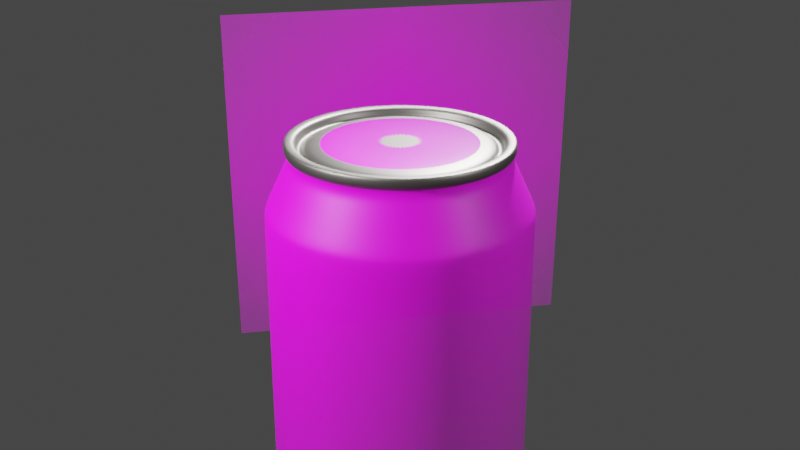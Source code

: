 # Source: coca-cola.blend  (saved by Blender 2.91.10; exported with 4.5.12 LTS)
import bpy
from mathutils import Matrix  # noqa: F401  (used for matrix-valued properties, if any)

bpy.ops.wm.read_factory_settings(use_empty=True)
scene = bpy.context.scene
scene.name = 'Scene'

# ---- collections
col_collection = bpy.data.collections.new('Collection'); scene.collection.children.link(col_collection)

# ---- images (referenced by path relative to the original .blend; pixels are not part of the script)
import os
ASSET_DIR = os.environ.get("B2B_ASSET_DIR", "")  # directory of the original .blend (textures are referenced by path, not embedded)
HERE = os.path.dirname(os.path.abspath(__file__))  # packed textures are extracted next to this script under _unpacked/

def load_image(name, relpath, width, height, colorspace="sRGB"):
    """Load a texture the original file referenced (path relative to the .blend, or extracted next to this script)."""
    p = next((c for c in (os.path.join(HERE, relpath), os.path.join(ASSET_DIR, relpath)) if relpath and os.path.exists(c)), "")
    if p:
        img = bpy.data.images.load(p, check_existing=True)
        img.name = name
    else:  # same state as the original file: an image datablock whose file is absent (Cycles renders it pink)
        img = bpy.data.images.new(name, width, height)
        img.source = "FILE"
        img.filepath = "//" + (relpath or name)
    img.colorspace_settings.name = colorspace
    return img
img_can_texture_jpg = load_image('can_texture.jpg', 'can_texture.jpg', 1024, 1024, 'sRGB')

# ---- materials (node trees are filled in below, after node groups)
mat_classiccokecan330ml = bpy.data.materials.new('classiccokecan330ml')
mat_classiccokecan330ml.surface_render_method = 'BLENDED'
mat_classiccokecan330ml.blend_method = 'BLEND'
mat_classiccokecan330ml.use_transparent_shadow = False
mat_material_001 = bpy.data.materials.new('Material.001')
mat_material_001.use_transparent_shadow = False
mat_material_002 = bpy.data.materials.new('Material.002')
mat_material_002.use_transparent_shadow = False
mat_can_texture = bpy.data.materials.new('can_texture')
mat_can_texture.surface_render_method = 'BLENDED'
mat_can_texture.blend_method = 'BLEND'
mat_can_texture.use_transparent_shadow = False

# ---- material node trees
mat_classiccokecan330ml.use_nodes = True; mat_classiccokecan330ml.node_tree.nodes.clear()
_N = mat_classiccokecan330ml.node_tree.nodes; _L = mat_classiccokecan330ml.node_tree.links
n0 = _N.new('ShaderNodeOutputMaterial'); n0.name = 'Material Output'; n0.location = (300, 300)
n1 = _N.new('ShaderNodeTexImage'); n1.name = 'Image Texture'; n1.location = (-200, 300)
n1.image = img_can_texture_jpg
n1.extension = 'CLIP'
n2 = _N.new('ShaderNodeBsdfPrincipled'); n2.name = 'Principled BSDF'; n2.location = (0, 300)
n2.distribution = 'GGX'
n2.subsurface_method = 'BURLEY'
n2.inputs[3].default_value = 1.45
n2.inputs[27].default_value = (0.0, 0.0, 0.0, 1.0)
n2.inputs[28].default_value = 1.0
_L.new(n1.outputs[0], n2.inputs[0])
_L.new(n1.outputs[1], n2.inputs[4])
_L.new(n2.outputs[0], n0.inputs[0])
n0.is_active_output = True
mat_material_001.use_nodes = True; mat_material_001.node_tree.nodes.clear()
_N = mat_material_001.node_tree.nodes; _L = mat_material_001.node_tree.links
n0 = _N.new('ShaderNodeBsdfPrincipled'); n0.name = 'Principled BSDF'; n0.location = (10, 300)
n0.distribution = 'GGX'
n0.subsurface_method = 'BURLEY'
n0.inputs[0].default_value = (0.4672, 0.02861, 0.02147, 1.0)
n0.inputs[1].default_value = 1.0
n0.inputs[2].default_value = 0.3022
n0.inputs[3].default_value = 1.45
n0.inputs[27].default_value = (0.0, 0.0, 0.0, 1.0)
n0.inputs[28].default_value = 1.0
n1 = _N.new('ShaderNodeOutputMaterial'); n1.name = 'Material Output'; n1.location = (300, 300)
_L.new(n0.outputs[0], n1.inputs[0])
n1.is_active_output = True
mat_material_002.use_nodes = True; mat_material_002.node_tree.nodes.clear()
_N = mat_material_002.node_tree.nodes; _L = mat_material_002.node_tree.links
n0 = _N.new('ShaderNodeBsdfPrincipled'); n0.name = 'Principled BSDF'; n0.location = (10, 300)
n0.distribution = 'GGX'
n0.subsurface_method = 'BURLEY'
n0.inputs[0].default_value = (0.1946, 0.1845, 0.1714, 1.0)
n0.inputs[1].default_value = 1.0
n0.inputs[3].default_value = 1.45
n0.inputs[27].default_value = (0.0, 0.0, 0.0, 1.0)
n0.inputs[28].default_value = 1.0
n1 = _N.new('ShaderNodeOutputMaterial'); n1.name = 'Material Output'; n1.location = (300, 300)
_L.new(n0.outputs[0], n1.inputs[0])
n1.is_active_output = True
mat_can_texture.use_nodes = True; mat_can_texture.node_tree.nodes.clear()
_N = mat_can_texture.node_tree.nodes; _L = mat_can_texture.node_tree.links
n0 = _N.new('ShaderNodeOutputMaterial'); n0.name = 'Material Output'; n0.location = (300, 300)
n1 = _N.new('ShaderNodeTexImage'); n1.name = 'Image Texture'; n1.location = (-200, 300)
n1.image = img_can_texture_jpg
n1.extension = 'CLIP'
n2 = _N.new('ShaderNodeBsdfPrincipled'); n2.name = 'Principled BSDF'; n2.location = (0, 300)
n2.distribution = 'GGX'
n2.subsurface_method = 'BURLEY'
n2.inputs[3].default_value = 1.45
n2.inputs[27].default_value = (0.0, 0.0, 0.0, 1.0)
n2.inputs[28].default_value = 1.0
_L.new(n1.outputs[0], n2.inputs[0])
_L.new(n1.outputs[1], n2.inputs[4])
_L.new(n2.outputs[0], n0.inputs[0])
n0.is_active_output = True

# ---- world
world_world = bpy.data.worlds.new('World'); scene.world = world_world
world_world.use_nodes = True; world_world.node_tree.nodes.clear()
_N = world_world.node_tree.nodes; _L = world_world.node_tree.links
n0 = _N.new('ShaderNodeOutputWorld'); n0.name = 'World Output'; n0.location = (300, 300)
n1 = _N.new('ShaderNodeBackground'); n1.name = 'Background'; n1.location = (10, 300)
n1.inputs[0].default_value = (0.05088, 0.05088, 0.05088, 1.0)
_L.new(n1.outputs[0], n0.inputs[0])
n0.is_active_output = True
world_world.color = (0.05088, 0.05088, 0.05088)
world_world.use_sun_shadow = False
world_world.sun_shadow_jitter_overblur = 0.0

# ---- cameras
cam_camera = bpy.data.cameras.new('Camera')
cam_camera.dof.use_dof = True
cam_camera_001 = bpy.data.cameras.new('Camera.001')
cam_camera_002 = bpy.data.cameras.new('Camera.002')
cam_camera_003 = bpy.data.cameras.new('Camera.003')

# ---- lights
light_point = bpy.data.lights.new('Point', 'POINT')
light_point.transmission_factor = 0.0
light_point.energy = 2000.0
light_point.shadow_soft_size = 0.25
light_point.shadow_maximum_resolution = 0.006
light_point.use_absolute_resolution = True
light_point_001 = bpy.data.lights.new('Point.001', 'POINT')
light_point_001.transmission_factor = 0.0
light_point_001.energy = 500.0
light_point_001.shadow_soft_size = 0.25
light_point_001.shadow_maximum_resolution = 0.006
light_point_001.use_absolute_resolution = True
light_point_002 = bpy.data.lights.new('Point.002', 'POINT')
light_point_002.transmission_factor = 0.0
light_point_002.energy = 5000.0
light_point_002.shadow_soft_size = 0.25
light_point_002.shadow_maximum_resolution = 0.006
light_point_002.use_absolute_resolution = True

# ---- meshes
me_classiccokecan330ml = bpy.data.meshes.new('classiccokecan330ml')
me_classiccokecan330ml.from_pydata([(-0.5, -0.5, 0.0), (0.5, -0.5, 0.0), (-0.5, 0.5, 0.0), (0.5, 0.5, 0.0)], [], [(0, 1, 3, 2)])
_uv = me_classiccokecan330ml.uv_layers.new(name='UVMap')
_uv.uv.foreach_set('vector', [0.0, 0.0, 1.0, 0.0, 1.0, 1.0, 0.0, 1.0])
me_classiccokecan330ml.materials.append(mat_classiccokecan330ml)
me_classiccokecan330ml.use_remesh_fix_poles = True
me_classiccokecan330ml.use_remesh_preserve_attributes = False
me_classiccokecan330ml.use_mirror_vertex_groups = False
me_classiccokecan330ml.update()
me_cylinder_001 = bpy.data.meshes.new('Cylinder.001')
me_cylinder_001.from_pydata([(0.0, 1.0, -1.0), (0.0, 1.0, 1.0), (0.1951, 0.9808, -1.0), (0.1951, 0.9808, 1.0), (0.3827, 0.9239, -1.0), (0.3827, 0.9239, 1.0), (0.5556, 0.8315, -1.0), (0.5556, 0.8315, 1.0), (0.7071, 0.7071, -1.0), (0.7071, 0.7071, 1.0), (0.8315, 0.5556, -1.0), (0.8315, 0.5556, 1.0), (0.9239, 0.3827, -1.0), (0.9239, 0.3827, 1.0), (0.9808, 0.1951, -1.0), (0.9808, 0.1951, 1.0), (1.0, 7.55e-08, -1.0), (1.0, 7.55e-08, 1.0), (0.9808, -0.1951, -1.0), (0.9808, -0.1951, 1.0), (0.9239, -0.3827, -1.0), (0.9239, -0.3827, 1.0), (0.8315, -0.5556, -1.0), (0.8315, -0.5556, 1.0), (0.7071, -0.7071, -1.0), (0.7071, -0.7071, 1.0), (0.5556, -0.8315, -1.0), (0.5556, -0.8315, 1.0), (0.3827, -0.9239, -1.0), (0.3827, -0.9239, 1.0), (0.1951, -0.9808, -1.0), (0.1951, -0.9808, 1.0), (-3.258e-07, -1.0, -1.0), (-3.258e-07, -1.0, 1.0), (-0.1951, -0.9808, -1.0), (-0.1951, -0.9808, 1.0), (-0.3827, -0.9239, -1.0), (-0.3827, -0.9239, 1.0), (-0.5556, -0.8315, -1.0), (-0.5556, -0.8315, 1.0), (-0.7071, -0.7071, -1.0), (-0.7071, -0.7071, 1.0), (-0.8315, -0.5556, -1.0), (-0.8315, -0.5556, 1.0), (-0.9239, -0.3827, -1.0), (-0.9239, -0.3827, 1.0), (-0.9808, -0.1951, -1.0), (-0.9808, -0.1951, 1.0), (-1.0, 9.656e-07, -1.0), (-1.0, 9.656e-07, 1.0), (-0.9808, 0.1951, -1.0), (-0.9808, 0.1951, 1.0), (-0.9239, 0.3827, -1.0), (-0.9239, 0.3827, 1.0), (-0.8315, 0.5556, -1.0), (-0.8315, 0.5556, 1.0), (-0.7071, 0.7071, -1.0), (-0.7071, 0.7071, 1.0), (-0.5556, 0.8315, -1.0), (-0.5556, 0.8315, 1.0), (-0.3827, 0.9239, -1.0), (-0.3827, 0.9239, 1.0), (-0.1951, 0.9808, -1.0), (-0.1951, 0.9808, 1.0), (-2.757e-08, 0.8252, 1.25), (0.161, 0.8094, 1.25), (0.3158, 0.7624, 1.25), (0.4585, 0.6861, 1.25), (0.5835, 0.5835, 1.25), (0.6861, 0.4585, 1.25), (0.7624, 0.3158, 1.25), (0.8094, 0.161, 1.25), (0.8252, 1.144e-07, 1.25), (0.8094, -0.161, 1.25), (0.7624, -0.3158, 1.25), (0.6861, -0.4585, 1.25), (0.5835, -0.5835, 1.25), (0.4585, -0.6861, 1.25), (0.3158, -0.7624, 1.25), (0.161, -0.8094, 1.25), (-2.965e-07, -0.8252, 1.25), (-0.161, -0.8094, 1.25), (-0.3158, -0.7624, 1.25), (-0.4585, -0.6861, 1.25), (-0.5835, -0.5835, 1.25), (-0.6861, -0.4585, 1.25), (-0.7624, -0.3158, 1.25), (-0.8094, -0.161, 1.25), (-0.8252, 8.489e-07, 1.25), (-0.8094, 0.161, 1.25), (-0.7624, 0.3158, 1.25), (-0.6861, 0.4585, 1.25), (-0.5835, 0.5835, 1.25), (-0.4585, 0.6861, 1.25), (-0.3158, 0.7624, 1.25), (-0.161, 0.8094, 1.25), (-2.721e-08, 0.8252, 1.295), (0.161, 0.8094, 1.295), (0.3158, 0.7624, 1.295), (0.4585, 0.6861, 1.295), (0.5835, 0.5835, 1.295), (0.6861, 0.4585, 1.295), (0.7624, 0.3158, 1.295), (0.8094, 0.161, 1.295), (0.8252, 1.144e-07, 1.295), (0.8094, -0.161, 1.295), (0.7624, -0.3158, 1.295), (0.6861, -0.4585, 1.295), (0.5835, -0.5835, 1.295), (0.4585, -0.6861, 1.295), (0.3158, -0.7624, 1.295), (0.161, -0.8094, 1.295), (-2.961e-07, -0.8252, 1.295), (-0.161, -0.8094, 1.295), (-0.3158, -0.7624, 1.295), (-0.4585, -0.6861, 1.295), (-0.5835, -0.5835, 1.295), (-0.6861, -0.4585, 1.295), (-0.7624, -0.3158, 1.295), (-0.8094, -0.161, 1.295), (-0.8252, 8.489e-07, 1.295), (-0.8094, 0.161, 1.295), (-0.7624, 0.3158, 1.295), (-0.6861, 0.4585, 1.295), (-0.5835, 0.5835, 1.295), (-0.4585, 0.6861, 1.295), (-0.3158, 0.7624, 1.295), (-0.161, 0.8094, 1.295), (-6.642e-08, 0.7563, 1.346), (0.1476, 0.7418, 1.346), (0.2894, 0.6988, 1.346), (0.4202, 0.6289, 1.346), (0.5348, 0.5348, 1.346), (0.6289, 0.4202, 1.346), (0.6988, 0.2894, 1.346), (0.7418, 0.1476, 1.346), (0.7563, 1.015e-07, 1.346), (0.7418, -0.1476, 1.346), (0.6988, -0.2894, 1.346), (0.6289, -0.4202, 1.346), (0.5348, -0.5348, 1.346), (0.4202, -0.6289, 1.346), (0.2894, -0.6988, 1.346), (0.1476, -0.7418, 1.346), (-2.85e-07, -0.7563, 1.346), (-0.1476, -0.7418, 1.346), (-0.2894, -0.6988, 1.346), (-0.4202, -0.6289, 1.346), (-0.5348, -0.5348, 1.346), (-0.6289, -0.4202, 1.346), (-0.6988, -0.2894, 1.346), (-0.7418, -0.1476, 1.346), (-0.7563, 7.847e-07, 1.346), (-0.7418, 0.1476, 1.346), (-0.6988, 0.2894, 1.346), (-0.6289, 0.4202, 1.346), (-0.5348, 0.5348, 1.346), (-0.4202, 0.6289, 1.346), (-0.2894, 0.6988, 1.346), (-0.1476, 0.7418, 1.346), (2.624e-08, 0.8251, -1.103), (0.161, 0.8093, -1.103), (0.3158, 0.7623, -1.103), (0.4584, 0.686, -1.103), (0.5834, 0.5834, -1.103), (0.686, 0.4584, -1.103), (0.7623, 0.3158, -1.103), (0.8093, 0.161, -1.103), (0.8251, 1.144e-07, -1.103), (0.8093, -0.161, -1.103), (0.7623, -0.3158, -1.103), (0.686, -0.4584, -1.103), (0.5834, -0.5834, -1.103), (0.4584, -0.686, -1.103), (0.3158, -0.7623, -1.103), (0.161, -0.8093, -1.103), (-2.426e-07, -0.8251, -1.103), (-0.161, -0.8093, -1.103), (-0.3158, -0.7623, -1.103), (-0.4584, -0.686, -1.103), (-0.5834, -0.5834, -1.103), (-0.686, -0.4584, -1.103), (-0.7623, -0.3158, -1.103), (-0.8093, -0.161, -1.103), (-0.8251, 8.489e-07, -1.103), (-0.8093, 0.161, -1.103), (-0.7623, 0.3158, -1.103), (-0.686, 0.4584, -1.103), (-0.5834, 0.5834, -1.103), (-0.4584, 0.6861, -1.103), (-0.3158, 0.7623, -1.103), (-0.161, 0.8093, -1.103), (-3.71e-07, 0.01235, -1.16), (0.002408, 0.01211, -1.16), (0.004725, 0.01141, -1.16), (0.006859, 0.01027, -1.16), (0.00873, 0.00873, -1.16), (0.01027, 0.006859, -1.16), (0.01141, 0.004725, -1.16), (0.01211, 0.002409, -1.16), (0.01235, 4.063e-08, -1.16), (0.01211, -0.002409, -1.16), (0.01141, -0.004725, -1.16), (0.01027, -0.006859, -1.16), (0.00873, -0.00873, -1.16), (0.006859, -0.01027, -1.16), (0.004725, -0.01141, -1.16), (0.002409, -0.01211, -1.16), (1.086e-07, -0.01235, -1.16), (-0.002408, -0.01211, -1.16), (-0.004725, -0.01141, -1.16), (-0.006859, -0.01027, -1.16), (-0.00873, -0.00873, -1.16), (-0.01027, -0.006859, -1.16), (-0.01141, -0.004725, -1.16), (-0.01211, -0.002408, -1.16), (-0.01235, 1.515e-07, -1.16), (-0.01211, 0.002408, -1.16), (-0.01141, 0.004724, -1.16), (-0.01027, 0.006859, -1.16), (-0.00873, 0.00873, -1.16), (-0.006859, 0.01027, -1.16), (-0.004724, 0.01141, -1.16), (-0.002408, 0.01211, -1.16), (0.161, 0.8094, 1.346), (-4.167e-08, 0.8252, 1.346), (0.3158, 0.7624, 1.346), (0.4585, 0.6861, 1.346), (0.5835, 0.5835, 1.346), (0.6861, 0.4585, 1.346), (0.7624, 0.3158, 1.346), (0.8094, 0.161, 1.346), (0.8252, 1.144e-07, 1.346), (0.8094, -0.161, 1.346), (0.7624, -0.3158, 1.346), (0.6861, -0.4585, 1.346), (0.5835, -0.5835, 1.346), (0.4585, -0.6861, 1.346), (0.3158, -0.7624, 1.346), (0.161, -0.8094, 1.346), (-3.106e-07, -0.8252, 1.346), (-0.161, -0.8094, 1.346), (-0.3158, -0.7624, 1.346), (-0.4585, -0.6861, 1.346), (-0.5835, -0.5835, 1.346), (-0.6861, -0.4585, 1.346), (-0.7624, -0.3158, 1.346), (-0.8094, -0.161, 1.346), (-0.8252, 8.489e-07, 1.346), (-0.8094, 0.161, 1.346), (-0.7624, 0.3158, 1.346), (-0.6861, 0.4585, 1.346), (-0.5835, 0.5835, 1.346), (-0.4585, 0.6861, 1.346), (-0.3158, 0.7624, 1.346), (-0.161, 0.8094, 1.346), (0.1476, 0.7418, 1.299), (-5.413e-08, 0.7563, 1.299), (0.2894, 0.6988, 1.299), (0.4202, 0.6289, 1.299), (0.5348, 0.5348, 1.299), (0.6289, 0.4202, 1.299), (0.6988, 0.2894, 1.299), (0.7418, 0.1476, 1.299), (0.7563, 1.015e-07, 1.299), (0.7418, -0.1476, 1.299), (0.6988, -0.2894, 1.299), (0.6289, -0.4202, 1.299), (0.5348, -0.5348, 1.299), (0.4202, -0.6289, 1.299), (0.2894, -0.6988, 1.299), (0.1476, -0.7418, 1.299), (-2.727e-07, -0.7563, 1.299), (-0.1476, -0.7418, 1.299), (-0.2894, -0.6988, 1.299), (-0.4202, -0.6289, 1.299), (-0.5348, -0.5348, 1.299), (-0.6289, -0.4202, 1.299), (-0.6988, -0.2894, 1.299), (-0.7418, -0.1476, 1.299), (-0.7563, 7.847e-07, 1.299), (-0.7418, 0.1476, 1.299), (-0.6988, 0.2894, 1.299), (-0.6289, 0.4202, 1.299), (-0.5348, 0.5348, 1.299), (-0.4202, 0.6289, 1.299), (-0.2894, 0.6988, 1.299), (-0.1476, 0.7418, 1.299), (0.1364, 0.6857, 1.299), (-4.269e-08, 0.6992, 1.299), (0.2676, 0.6459, 1.299), (0.3884, 0.5813, 1.299), (0.4944, 0.4944, 1.299), (0.5813, 0.3884, 1.299), (0.6459, 0.2676, 1.299), (0.6857, 0.1364, 1.299), (0.6992, 1.141e-07, 1.299), (0.6857, -0.1364, 1.299), (0.6459, -0.2676, 1.299), (0.5813, -0.3884, 1.299), (0.4944, -0.4944, 1.299), (0.3884, -0.5813, 1.299), (0.2676, -0.6459, 1.299), (0.1364, -0.6857, 1.299), (-2.448e-07, -0.6992, 1.299), (-0.1364, -0.6857, 1.299), (-0.2676, -0.6459, 1.299), (-0.3884, -0.5813, 1.299), (-0.4944, -0.4944, 1.299), (-0.5813, -0.3884, 1.299), (-0.6459, -0.2676, 1.299), (-0.6857, -0.1364, 1.299), (-0.6992, 7.457e-07, 1.299), (-0.6857, 0.1364, 1.299), (-0.6459, 0.2676, 1.299), (-0.5813, 0.3884, 1.299), (-0.4944, 0.4944, 1.299), (-0.3884, 0.5813, 1.299), (-0.2676, 0.6459, 1.299), (-0.1364, 0.6857, 1.299), (-0.002429, -0.01221, 1.333), (-3.749e-07, -0.01245, 1.333), (-0.004764, -0.0115, 1.333), (-0.006916, -0.01035, 1.333), (-0.008802, -0.008802, 1.333), (-0.01035, -0.006916, 1.333), (-0.0115, -0.004763, 1.333), (-0.01221, -0.002429, 1.333), (-0.01245, -4.038e-08, 1.333), (-0.01221, 0.002429, 1.333), (-0.0115, 0.004764, 1.333), (-0.01035, 0.006916, 1.333), (-0.008802, 0.008802, 1.333), (-0.006916, 0.01035, 1.333), (-0.004764, 0.0115, 1.333), (-0.002428, 0.01221, 1.333), (7.03e-08, 0.01245, 1.333), (0.002429, 0.01221, 1.333), (0.004764, 0.0115, 1.333), (0.006915, 0.01035, 1.333), (0.008802, 0.008802, 1.333), (0.01035, 0.006916, 1.333), (0.0115, 0.004764, 1.333), (0.01221, 0.002428, 1.333), (0.01245, 1.17e-07, 1.333), (0.01221, -0.002428, 1.333), (0.0115, -0.004763, 1.333), (0.01035, -0.006916, 1.333), (0.008802, -0.008802, 1.333), (0.006916, -0.01035, 1.333), (0.004764, -0.0115, 1.333), (0.002429, -0.01221, 1.333), (0.1364, 0.6857, 1.333), (-4.727e-08, 0.6992, 1.333), (0.2676, 0.6459, 1.333), (0.3884, 0.5813, 1.333), (0.4944, 0.4944, 1.333), (0.5813, 0.3884, 1.333), (0.6459, 0.2676, 1.333), (0.6857, 0.1364, 1.333), (0.6992, 1.141e-07, 1.333), (0.6857, -0.1364, 1.333), (0.6459, -0.2676, 1.333), (0.5813, -0.3884, 1.333), (0.4944, -0.4944, 1.333), (0.3884, -0.5813, 1.333), (0.2676, -0.6459, 1.333), (0.1364, -0.6857, 1.333), (-2.494e-07, -0.6992, 1.333), (-0.1364, -0.6857, 1.333), (-0.2676, -0.6459, 1.333), (-0.3884, -0.5813, 1.333), (-0.4944, -0.4944, 1.333), (-0.5813, -0.3884, 1.333), (-0.6459, -0.2676, 1.333), (-0.6857, -0.1364, 1.333), (-0.6992, 7.457e-07, 1.333), (-0.6857, 0.1364, 1.333), (-0.6459, 0.2676, 1.333), (-0.5813, 0.3884, 1.333), (-0.4944, 0.4944, 1.333), (-0.3884, 0.5813, 1.333), (-0.2676, 0.6459, 1.333), (-0.1364, 0.6857, 1.333), (3.275e-08, 0.8251, -1.16), (0.161, 0.8093, -1.16), (0.3158, 0.7623, -1.16), (0.4584, 0.686, -1.16), (0.5834, 0.5834, -1.16), (0.686, 0.4584, -1.16), (0.7623, 0.3158, -1.16), (0.8093, 0.161, -1.16), (0.8251, 1.144e-07, -1.16), (0.8093, -0.161, -1.16), (0.7623, -0.3158, -1.16), (0.686, -0.4584, -1.16), (0.5834, -0.5834, -1.16), (0.4584, -0.686, -1.16), (0.3158, -0.7623, -1.16), (0.161, -0.8093, -1.16), (-2.361e-07, -0.8251, -1.16), (-0.161, -0.8093, -1.16), (-0.3158, -0.7623, -1.16), (-0.4584, -0.686, -1.16), (-0.5834, -0.5834, -1.16), (-0.686, -0.4584, -1.16), (-0.7623, -0.3158, -1.16), (-0.8093, -0.161, -1.16), (-0.8251, 8.489e-07, -1.16), (-0.8093, 0.161, -1.16), (-0.7623, 0.3158, -1.16), (-0.686, 0.4584, -1.16), (-0.5834, 0.5834, -1.16), (-0.4584, 0.6861, -1.16), (-0.3158, 0.7623, -1.16), (-0.161, 0.8093, -1.16), (-1.691e-07, 0.2576, -1.16), (0.05025, 0.2526, -1.16), (0.09858, 0.238, -1.16), (0.1431, 0.2142, -1.16), (0.1821, 0.1821, -1.16), (0.2142, 0.1431, -1.16), (0.238, 0.09858, -1.16), (0.2526, 0.05025, -1.16), (0.2576, 1.033e-08, -1.16), (0.2526, -0.05025, -1.16), (0.238, -0.09858, -1.16), (0.2142, -0.1431, -1.16), (0.1821, -0.1821, -1.16), (0.1431, -0.2142, -1.16), (0.09858, -0.238, -1.16), (0.05025, -0.2526, -1.16), (-3.004e-08, -0.2576, -1.16), (-0.05025, -0.2526, -1.16), (-0.09858, -0.238, -1.16), (-0.1431, -0.2142, -1.16), (-0.1821, -0.1821, -1.16), (-0.2142, -0.1431, -1.16), (-0.238, -0.09858, -1.16), (-0.2526, -0.05025, -1.16), (-0.2576, 3.241e-07, -1.16), (-0.2526, 0.05025, -1.16), (-0.238, 0.09858, -1.16), (-0.2142, 0.1431, -1.16), (-0.1821, 0.1821, -1.16), (-0.1431, 0.2142, -1.16), (-0.09858, 0.238, -1.16), (-0.05025, 0.2526, -1.16), (0.0, 1.0, 0.0), (0.1951, 0.9808, 0.0), (0.3827, 0.9239, 0.0), (0.5556, 0.8315, 0.0), (0.7071, 0.7071, 0.0), (0.8315, 0.5556, 0.0), (0.9239, 0.3827, 0.0), (0.9808, 0.1951, 0.0), (1.0, 7.55e-08, 0.0), (0.9808, -0.1951, 0.0), (0.9239, -0.3827, 0.0), (0.8315, -0.5556, 0.0), (0.7071, -0.7071, 0.0), (0.5556, -0.8315, 0.0), (0.3827, -0.9239, 0.0), (0.1951, -0.9808, 0.0), (-3.258e-07, -1.0, 0.0), (-0.1951, -0.9808, 0.0), (-0.3827, -0.9239, 0.0), (-0.5556, -0.8315, 0.0), (-0.7071, -0.7071, 0.0), (-0.8315, -0.5556, 0.0), (-0.9239, -0.3827, 0.0), (-0.9808, -0.1951, 0.0), (-1.0, 9.656e-07, 0.0), (-0.9808, 0.1951, 0.0), (-0.9239, 0.3827, 0.0), (-0.8315, 0.5556, 0.0), (-0.7071, 0.7071, 0.0), (-0.5556, 0.8315, 0.0), (-0.3827, 0.9239, 0.0), (-0.1951, 0.9808, 0.0), (0.0, 1.0, 0.9675), (0.1951, 0.9808, 0.9675), (0.3827, 0.9239, 0.9675), (0.5556, 0.8315, 0.9675), (0.7071, 0.7071, 0.9675), (0.8315, 0.5556, 0.9675), (0.9239, 0.3827, 0.9675), (0.9808, 0.1951, 0.9675), (1.0, 7.55e-08, 0.9675), (0.9808, -0.1951, 0.9675), (0.9239, -0.3827, 0.9675), (0.8315, -0.5556, 0.9675), (0.7071, -0.7071, 0.9675), (0.5556, -0.8315, 0.9675), (0.3827, -0.9239, 0.9675), (0.1951, -0.9808, 0.9675), (-3.258e-07, -1.0, 0.9675), (-0.1951, -0.9808, 0.9675), (-0.3827, -0.9239, 0.9675), (-0.5556, -0.8315, 0.9675), (-0.7071, -0.7071, 0.9675), (-0.8315, -0.5556, 0.9675), (-0.9239, -0.3827, 0.9675), (-0.9808, -0.1951, 0.9675), (-1.0, 9.656e-07, 0.9675), (-0.9808, 0.1951, 0.9675), (-0.9239, 0.3827, 0.9675), (-0.8315, 0.5556, 0.9675), (-0.7071, 0.7071, 0.9675), (-0.5556, 0.8315, 0.9675), (-0.3827, 0.9239, 0.9675), (-0.1951, 0.9808, 0.9675), (0.1951, 0.9808, -0.5), (0.3827, 0.9239, -0.5), (0.5556, 0.8315, -0.5), (0.7071, 0.7071, -0.5), (0.8315, 0.5556, -0.5), (0.9239, 0.3827, -0.5), (0.9808, 0.1951, -0.5), (1.0, 7.55e-08, -0.5), (0.9808, -0.1951, -0.5), (0.9239, -0.3827, -0.5), (0.8315, -0.5556, -0.5), (0.7071, -0.7071, -0.5), (0.5556, -0.8315, -0.5), (0.3827, -0.9239, -0.5), (0.1951, -0.9808, -0.5), (-3.258e-07, -1.0, -0.5), (-0.1951, -0.9808, -0.5), (-0.3827, -0.9239, -0.5), (-0.5556, -0.8315, -0.5), (-0.7071, -0.7071, -0.5), (-0.8315, -0.5556, -0.5), (-0.9239, -0.3827, -0.5), (-0.9808, -0.1951, -0.5), (-1.0, 9.656e-07, -0.5), (-0.9808, 0.1951, -0.5), (-0.9239, 0.3827, -0.5), (-0.8315, 0.5556, -0.5), (-0.7071, 0.7071, -0.5), (-0.5556, 0.8315, -0.5), (-0.3827, 0.9239, -0.5), (-0.1951, 0.9808, -0.5), (0.0, 1.0, -0.5), (0.1951, 0.9808, -0.9605), (0.3827, 0.9239, -0.9605), (0.5556, 0.8315, -0.9605), (0.7071, 0.7071, -0.9605), (0.8315, 0.5556, -0.9605), (0.9239, 0.3827, -0.9605), (0.9808, 0.1951, -0.9605), (1.0, 7.55e-08, -0.9605), (0.9808, -0.1951, -0.9605), (0.9239, -0.3827, -0.9605), (0.8315, -0.5556, -0.9605), (0.7071, -0.7071, -0.9605), (0.5556, -0.8315, -0.9605), (0.3827, -0.9239, -0.9605), (0.1951, -0.9808, -0.9605), (-3.258e-07, -1.0, -0.9605), (-0.1951, -0.9808, -0.9605), (-0.3827, -0.9239, -0.9605), (-0.5556, -0.8315, -0.9605), (-0.7071, -0.7071, -0.9605), (-0.8315, -0.5556, -0.9605), (-0.9239, -0.3827, -0.9605), (-0.9808, -0.1951, -0.9605), (-1.0, 9.656e-07, -0.9605), (-0.9808, 0.1951, -0.9605), (-0.9239, 0.3827, -0.9605), (-0.8315, 0.5556, -0.9605), (-0.7071, 0.7071, -0.9605), (-0.5556, 0.8315, -0.9605), (-0.3827, 0.9239, -0.9605), (-0.1951, 0.9808, -0.9605), (0.0, 1.0, -0.9605), (-3.112e-07, -0.9126, 1.125), (-0.178, -0.8951, 1.125), (-0.8951, 0.178, 1.125), (-0.8431, 0.3492, 1.125), (0.507, 0.7588, 1.125), (0.6453, 0.6453, 1.125), (0.6453, -0.6453, 1.125), (0.507, -0.7588, 1.125), (-0.7588, -0.507, 1.125), (-0.8431, -0.3492, 1.125), (-0.3492, 0.8431, 1.125), (-0.178, 0.8951, 1.125), (0.9126, 9.495e-08, 1.125), (0.8951, -0.178, 1.125), (-0.3492, -0.8431, 1.125), (-0.7588, 0.507, 1.125), (0.7588, 0.507, 1.125), (0.3492, -0.8431, 1.125), (-0.8951, -0.178, 1.125), (-1.378e-08, 0.9126, 1.125), (0.178, 0.8951, 1.125), (0.8431, -0.3492, 1.125), (-0.507, -0.7588, 1.125), (-0.6453, 0.6453, 1.125), (0.8431, 0.3492, 1.125), (0.178, -0.8951, 1.125), (-0.9126, 9.073e-07, 1.125), (0.3492, 0.8431, 1.125), (0.7588, -0.507, 1.125), (-0.6453, -0.6453, 1.125), (-0.507, 0.7588, 1.125), (0.8951, 0.178, 1.125), (-3.005e-07, -0.8495, 1.215), (-0.8332, 0.1657, 1.215), (0.472, 0.7063, 1.215), (0.6007, -0.6007, 1.215), (-0.7063, -0.472, 1.215), (-0.3251, 0.7848, 1.215), (0.8495, 1.09e-07, 1.215), (-2.374e-08, 0.8495, 1.215), (-0.1657, -0.8332, 1.215), (-0.7848, 0.3251, 1.215), (0.6007, 0.6007, 1.215), (0.472, -0.7063, 1.215), (-0.7848, -0.3251, 1.215), (-0.1657, 0.8332, 1.215), (0.8332, -0.1657, 1.215), (-0.3251, -0.7848, 1.215), (-0.7063, 0.472, 1.215), (0.7063, 0.472, 1.215), (0.3251, -0.7848, 1.215), (-0.8332, -0.1657, 1.215), (0.1657, 0.8332, 1.215), (0.7848, -0.3251, 1.215), (-0.472, -0.7063, 1.215), (-0.6007, 0.6007, 1.215), (0.7848, 0.3251, 1.215), (0.1657, -0.8332, 1.215), (-0.8495, 8.651e-07, 1.215), (0.3251, 0.7848, 1.215), (0.7063, -0.472, 1.215), (-0.6007, -0.6007, 1.215), (-0.472, 0.7063, 1.215), (0.8332, 0.1657, 1.215), (-0.1866, -0.9379, 1.063), (-0.8835, 0.366, 1.063), (0.6762, 0.6762, 1.063), (0.5313, -0.7951, 1.063), (-0.8835, -0.366, 1.063), (-0.1866, 0.9379, 1.063), (0.9379, -0.1866, 1.063), (-0.366, -0.8835, 1.063), (-0.7951, 0.5313, 1.063), (0.7951, 0.5313, 1.063), (0.366, -0.8835, 1.063), (-0.9379, -0.1866, 1.063), (0.1866, 0.9379, 1.063), (0.8835, -0.366, 1.063), (-0.5313, -0.7951, 1.063), (-0.6762, 0.6762, 1.063), (0.8835, 0.366, 1.063), (0.1866, -0.9379, 1.063), (-0.9563, 9.364e-07, 1.063), (0.366, 0.8835, 1.063), (0.7951, -0.5313, 1.063), (-0.6762, -0.6762, 1.063), (-0.5313, 0.7951, 1.063), (0.9379, 0.1866, 1.063), (-3.185e-07, -0.9563, 1.063), (-0.9379, 0.1866, 1.063), (0.5313, 0.7951, 1.063), (0.6762, -0.6762, 1.063), (-0.7951, -0.5313, 1.063), (-0.366, 0.8835, 1.063), (0.9563, 8.522e-08, 1.063), (-6.892e-09, 0.9563, 1.063), (0.165, 0.8294, 1.295), (-1.941e-08, 0.8457, 1.295), (0.3236, 0.7813, 1.295), (0.4698, 0.7032, 1.295), (0.598, 0.598, 1.295), (0.7032, 0.4698, 1.295), (0.7813, 0.3236, 1.295), (0.8294, 0.165, 1.295), (0.8457, 1.184e-07, 1.295), (0.8294, -0.165, 1.295), (0.7813, -0.3236, 1.295), (0.7032, -0.4698, 1.295), (0.598, -0.598, 1.295), (0.4698, -0.7032, 1.295), (0.3236, -0.7813, 1.295), (0.165, -0.8294, 1.295), (-3.033e-07, -0.8457, 1.295), (-0.165, -0.8294, 1.295), (-0.3236, -0.7813, 1.295), (-0.4698, -0.7032, 1.295), (-0.598, -0.598, 1.295), (-0.7032, -0.4698, 1.295), (-0.7813, -0.3236, 1.295), (-0.8294, -0.165, 1.295), (-0.8457, 8.68e-07, 1.295), (-0.8294, 0.165, 1.295), (-0.7813, 0.3236, 1.295), (-0.7032, 0.4698, 1.295), (-0.598, 0.598, 1.295), (-0.4698, 0.7032, 1.295), (-0.3236, 0.7813, 1.295), (-0.165, 0.8294, 1.295), (0.165, 0.8294, 1.346), (-3.465e-08, 0.8457, 1.346), (0.3236, 0.7813, 1.346), (0.4698, 0.7032, 1.346), (0.598, 0.598, 1.346), (0.7032, 0.4698, 1.346), (0.7813, 0.3236, 1.346), (0.8294, 0.165, 1.346), (0.8457, 1.184e-07, 1.346), (0.8294, -0.165, 1.346), (0.7813, -0.3236, 1.346), (0.7032, -0.4698, 1.346), (0.598, -0.598, 1.346), (0.4698, -0.7032, 1.346), (0.3236, -0.7813, 1.346), (0.165, -0.8294, 1.346), (-3.186e-07, -0.8457, 1.346), (-0.165, -0.8294, 1.346), (-0.3236, -0.7813, 1.346), (-0.4698, -0.7032, 1.346), (-0.598, -0.598, 1.346), (-0.7032, -0.4698, 1.346), (-0.7813, -0.3236, 1.346), (-0.8294, -0.165, 1.346), (-0.8457, 8.68e-07, 1.346), (-0.8294, 0.165, 1.346), (-0.7813, 0.3236, 1.346), (-0.7032, 0.4698, 1.346), (-0.598, 0.598, 1.346), (-0.4698, 0.7032, 1.346), (-0.3236, 0.7813, 1.346), (-0.165, 0.8294, 1.346)], [], [(480, 1, 3, 481), (481, 3, 5, 482), (482, 5, 7, 483), (483, 7, 9, 484), (484, 9, 11, 485), (485, 11, 13, 486), (486, 13, 15, 487), (487, 15, 17, 488), (488, 17, 19, 489), (489, 19, 21, 490), (490, 21, 23, 491), (491, 23, 25, 492), (492, 25, 27, 493), (493, 27, 29, 494), (494, 29, 31, 495), (495, 31, 33, 496), (496, 33, 35, 497), (497, 35, 37, 498), (498, 37, 39, 499), (499, 39, 41, 500), (500, 41, 43, 501), (501, 43, 45, 502), (502, 45, 47, 503), (503, 47, 49, 504), (504, 49, 51, 505), (505, 51, 53, 506), (506, 53, 55, 507), (507, 55, 57, 508), (508, 57, 59, 509), (509, 59, 61, 510), (616, 608, 80, 81), (510, 61, 63, 511), (511, 63, 1, 480), (6, 8, 164, 163), (86, 85, 117, 118), (617, 609, 89, 90), (618, 610, 67, 68), (619, 611, 76, 77), (620, 612, 85, 86), (621, 613, 94, 95), (622, 614, 72, 73), (623, 616, 81, 82), (624, 617, 90, 91), (625, 618, 68, 69), (626, 619, 77, 78), (627, 620, 86, 87), (628, 615, 64, 65), (615, 621, 95, 64), (629, 622, 73, 74), (630, 623, 82, 83), (631, 624, 91, 92), (632, 625, 69, 70), (633, 626, 78, 79), (634, 627, 87, 88), (635, 628, 65, 66), (636, 629, 74, 75), (637, 630, 83, 84), (638, 631, 92, 93), (639, 632, 70, 71), (608, 633, 79, 80), (609, 634, 88, 89), (610, 635, 66, 67), (611, 636, 75, 76), (612, 637, 84, 85), (613, 638, 93, 94), (614, 639, 71, 72), (109, 108, 684, 685), (73, 72, 104, 105), (87, 86, 118, 119), (74, 73, 105, 106), (88, 87, 119, 120), (75, 74, 106, 107), (89, 88, 120, 121), (76, 75, 107, 108), (90, 89, 121, 122), (77, 76, 108, 109), (91, 90, 122, 123), (78, 77, 109, 110), (65, 64, 96, 97), (92, 91, 123, 124), (79, 78, 110, 111), (66, 65, 97, 98), (93, 92, 124, 125), (80, 79, 111, 112), (67, 66, 98, 99), (94, 93, 125, 126), (81, 80, 112, 113), (68, 67, 99, 100), (95, 94, 126, 127), (82, 81, 113, 114), (69, 68, 100, 101), (64, 95, 127, 96), (83, 82, 114, 115), (70, 69, 101, 102), (84, 83, 115, 116), (71, 70, 102, 103), (85, 84, 116, 117), (72, 71, 103, 104), (152, 151, 279, 280), (225, 224, 704, 705), (250, 251, 731, 730), (108, 107, 683, 684), (249, 250, 730, 729), (107, 106, 682, 683), (248, 249, 729, 728), (106, 105, 681, 682), (247, 248, 728, 727), (105, 104, 680, 681), (246, 247, 727, 726), (104, 103, 679, 680), (245, 246, 726, 725), (103, 102, 678, 679), (244, 245, 725, 724), (102, 101, 677, 678), (96, 127, 703, 673), (243, 244, 724, 723), (101, 100, 676, 677), (127, 126, 702, 703), (242, 243, 723, 722), (100, 99, 675, 676), (126, 125, 701, 702), (241, 242, 722, 721), (99, 98, 674, 675), (125, 124, 700, 701), (240, 241, 721, 720), (98, 97, 672, 674), (124, 123, 699, 700), (239, 240, 720, 719), (97, 96, 673, 672), (123, 122, 698, 699), (190, 191, 415, 414), (24, 26, 173, 172), (42, 44, 182, 181), (60, 62, 191, 190), (16, 18, 169, 168), (34, 36, 178, 177), (52, 54, 187, 186), (8, 10, 165, 164), (26, 28, 174, 173), (44, 46, 183, 182), (0, 2, 161, 160), (62, 0, 160, 191), (18, 20, 170, 169), (36, 38, 179, 178), (54, 56, 188, 187), (10, 12, 166, 165), (28, 30, 175, 174), (46, 48, 184, 183), (2, 4, 162, 161), (20, 22, 171, 170), (38, 40, 180, 179), (56, 58, 189, 188), (12, 14, 167, 166), (30, 32, 176, 175), (48, 50, 185, 184), (4, 6, 163, 162), (22, 24, 172, 171), (40, 42, 181, 180), (58, 60, 190, 189), (14, 16, 168, 167), (32, 34, 177, 176), (50, 52, 186, 185), (192, 193, 194, 195, 196, 197, 198, 199, 200, 201, 202, 203, 204, 205, 206, 207, 208, 209, 210, 211, 212, 213, 214, 215, 216, 217, 218, 219, 220, 221, 222, 223), (177, 178, 402, 401), (164, 165, 389, 388), (191, 160, 384, 415), (178, 179, 403, 402), (165, 166, 390, 389), (179, 180, 404, 403), (166, 167, 391, 390), (180, 181, 405, 404), (167, 168, 392, 391), (181, 182, 406, 405), (168, 169, 393, 392), (182, 183, 407, 406), (169, 170, 394, 393), (183, 184, 408, 407), (170, 171, 395, 394), (184, 185, 409, 408), (171, 172, 396, 395), (185, 186, 410, 409), (172, 173, 397, 396), (186, 187, 411, 410), (173, 174, 398, 397), (160, 161, 385, 384), (187, 188, 412, 411), (174, 175, 399, 398), (161, 162, 386, 385), (188, 189, 413, 412), (175, 176, 400, 399), (162, 163, 387, 386), (189, 190, 414, 413), (176, 177, 401, 400), (163, 164, 388, 387), (128, 129, 224, 225), (129, 130, 226, 224), (130, 131, 227, 226), (131, 132, 228, 227), (132, 133, 229, 228), (133, 134, 230, 229), (134, 135, 231, 230), (135, 136, 232, 231), (136, 137, 233, 232), (137, 138, 234, 233), (138, 139, 235, 234), (139, 140, 236, 235), (140, 141, 237, 236), (141, 142, 238, 237), (142, 143, 239, 238), (143, 144, 240, 239), (144, 145, 241, 240), (145, 146, 242, 241), (146, 147, 243, 242), (147, 148, 244, 243), (148, 149, 245, 244), (149, 150, 246, 245), (150, 151, 247, 246), (151, 152, 248, 247), (152, 153, 249, 248), (153, 154, 250, 249), (154, 155, 251, 250), (155, 156, 252, 251), (156, 157, 253, 252), (157, 158, 254, 253), (158, 159, 255, 254), (159, 128, 225, 255), (283, 282, 314, 315), (139, 138, 266, 267), (153, 152, 280, 281), (140, 139, 267, 268), (154, 153, 281, 282), (141, 140, 268, 269), (155, 154, 282, 283), (142, 141, 269, 270), (129, 128, 257, 256), (156, 155, 283, 284), (143, 142, 270, 271), (130, 129, 256, 258), (157, 156, 284, 285), (144, 143, 271, 272), (131, 130, 258, 259), (158, 157, 285, 286), (145, 144, 272, 273), (132, 131, 259, 260), (159, 158, 286, 287), (146, 145, 273, 274), (133, 132, 260, 261), (128, 159, 287, 257), (147, 146, 274, 275), (134, 133, 261, 262), (148, 147, 275, 276), (135, 134, 262, 263), (149, 148, 276, 277), (136, 135, 263, 264), (150, 149, 277, 278), (137, 136, 264, 265), (151, 150, 278, 279), (138, 137, 265, 266), (291, 290, 354, 355), (270, 269, 301, 302), (256, 257, 289, 288), (284, 283, 315, 316), (271, 270, 302, 303), (258, 256, 288, 290), (285, 284, 316, 317), (272, 271, 303, 304), (259, 258, 290, 291), (286, 285, 317, 318), (273, 272, 304, 305), (260, 259, 291, 292), (287, 286, 318, 319), (274, 273, 305, 306), (261, 260, 292, 293), (257, 287, 319, 289), (275, 274, 306, 307), (262, 261, 293, 294), (276, 275, 307, 308), (263, 262, 294, 295), (277, 276, 308, 309), (264, 263, 295, 296), (278, 277, 309, 310), (265, 264, 296, 297), (279, 278, 310, 311), (266, 265, 297, 298), (280, 279, 311, 312), (267, 266, 298, 299), (281, 280, 312, 313), (268, 267, 299, 300), (282, 281, 313, 314), (269, 268, 300, 301), (320, 321, 351, 350, 349, 348, 347, 346, 345, 344, 343, 342, 341, 340, 339, 338, 337, 336, 335, 334, 333, 332, 331, 330, 329, 328, 327, 326, 325, 324, 323, 322), (318, 317, 381, 382), (305, 304, 368, 369), (292, 291, 355, 356), (319, 318, 382, 383), (306, 305, 369, 370), (293, 292, 356, 357), (289, 319, 383, 353), (307, 306, 370, 371), (294, 293, 357, 358), (308, 307, 371, 372), (295, 294, 358, 359), (309, 308, 372, 373), (296, 295, 359, 360), (310, 309, 373, 374), (297, 296, 360, 361), (311, 310, 374, 375), (298, 297, 361, 362), (312, 311, 375, 376), (299, 298, 362, 363), (313, 312, 376, 377), (300, 299, 363, 364), (314, 313, 377, 378), (301, 300, 364, 365), (315, 314, 378, 379), (302, 301, 365, 366), (288, 289, 353, 352), (316, 315, 379, 380), (303, 302, 366, 367), (290, 288, 352, 354), (317, 316, 380, 381), (304, 303, 367, 368), (321, 320, 352, 353), (320, 322, 354, 352), (322, 323, 355, 354), (323, 324, 356, 355), (324, 325, 357, 356), (325, 326, 358, 357), (326, 327, 359, 358), (327, 328, 360, 359), (328, 329, 361, 360), (329, 330, 362, 361), (330, 331, 363, 362), (331, 332, 364, 363), (332, 333, 365, 364), (333, 334, 366, 365), (334, 335, 367, 366), (335, 336, 368, 367), (336, 337, 369, 368), (337, 338, 370, 369), (338, 339, 371, 370), (339, 340, 372, 371), (340, 341, 373, 372), (341, 342, 374, 373), (342, 343, 375, 374), (343, 344, 376, 375), (344, 345, 377, 376), (345, 346, 378, 377), (346, 347, 379, 378), (347, 348, 380, 379), (348, 349, 381, 380), (349, 350, 382, 381), (350, 351, 383, 382), (351, 321, 353, 383), (417, 416, 384, 385), (418, 417, 385, 386), (419, 418, 386, 387), (420, 419, 387, 388), (421, 420, 388, 389), (422, 421, 389, 390), (423, 422, 390, 391), (424, 423, 391, 392), (425, 424, 392, 393), (426, 425, 393, 394), (427, 426, 394, 395), (428, 427, 395, 396), (429, 428, 396, 397), (430, 429, 397, 398), (431, 430, 398, 399), (432, 431, 399, 400), (433, 432, 400, 401), (434, 433, 401, 402), (435, 434, 402, 403), (436, 435, 403, 404), (437, 436, 404, 405), (438, 437, 405, 406), (439, 438, 406, 407), (440, 439, 407, 408), (441, 440, 408, 409), (442, 441, 409, 410), (443, 442, 410, 411), (444, 443, 411, 412), (445, 444, 412, 413), (446, 445, 413, 414), (447, 446, 414, 415), (416, 447, 415, 384), (193, 192, 416, 417), (194, 193, 417, 418), (195, 194, 418, 419), (196, 195, 419, 420), (197, 196, 420, 421), (198, 197, 421, 422), (199, 198, 422, 423), (200, 199, 423, 424), (201, 200, 424, 425), (202, 201, 425, 426), (203, 202, 426, 427), (204, 203, 427, 428), (205, 204, 428, 429), (206, 205, 429, 430), (207, 206, 430, 431), (208, 207, 431, 432), (209, 208, 432, 433), (210, 209, 433, 434), (211, 210, 434, 435), (212, 211, 435, 436), (213, 212, 436, 437), (214, 213, 437, 438), (215, 214, 438, 439), (216, 215, 439, 440), (217, 216, 440, 441), (218, 217, 441, 442), (219, 218, 442, 443), (220, 219, 443, 444), (221, 220, 444, 445), (222, 221, 445, 446), (223, 222, 446, 447), (192, 223, 447, 416), (542, 479, 448, 543), (541, 478, 479, 542), (540, 477, 478, 541), (539, 476, 477, 540), (538, 475, 476, 539), (537, 474, 475, 538), (536, 473, 474, 537), (535, 472, 473, 536), (534, 471, 472, 535), (533, 470, 471, 534), (532, 469, 470, 533), (531, 468, 469, 532), (530, 467, 468, 531), (529, 466, 467, 530), (528, 465, 466, 529), (527, 464, 465, 528), (526, 463, 464, 527), (525, 462, 463, 526), (524, 461, 462, 525), (523, 460, 461, 524), (522, 459, 460, 523), (521, 458, 459, 522), (520, 457, 458, 521), (519, 456, 457, 520), (518, 455, 456, 519), (517, 454, 455, 518), (516, 453, 454, 517), (515, 452, 453, 516), (514, 451, 452, 515), (513, 450, 451, 514), (512, 449, 450, 513), (543, 448, 449, 512), (479, 511, 480, 448), (478, 510, 511, 479), (477, 509, 510, 478), (476, 508, 509, 477), (475, 507, 508, 476), (474, 506, 507, 475), (473, 505, 506, 474), (472, 504, 505, 473), (471, 503, 504, 472), (470, 502, 503, 471), (469, 501, 502, 470), (468, 500, 501, 469), (467, 499, 500, 468), (466, 498, 499, 467), (465, 497, 498, 466), (464, 496, 497, 465), (463, 495, 496, 464), (462, 494, 495, 463), (461, 493, 494, 462), (460, 492, 493, 461), (459, 491, 492, 460), (458, 490, 491, 459), (457, 489, 490, 458), (456, 488, 489, 457), (455, 487, 488, 456), (454, 486, 487, 455), (453, 485, 486, 454), (452, 484, 485, 453), (451, 483, 484, 452), (450, 482, 483, 451), (449, 481, 482, 450), (448, 480, 481, 449), (575, 543, 512, 544), (544, 512, 513, 545), (545, 513, 514, 546), (546, 514, 515, 547), (547, 515, 516, 548), (548, 516, 517, 549), (549, 517, 518, 550), (550, 518, 519, 551), (551, 519, 520, 552), (552, 520, 521, 553), (553, 521, 522, 554), (554, 522, 523, 555), (555, 523, 524, 556), (556, 524, 525, 557), (557, 525, 526, 558), (558, 526, 527, 559), (559, 527, 528, 560), (560, 528, 529, 561), (561, 529, 530, 562), (562, 530, 531, 563), (563, 531, 532, 564), (564, 532, 533, 565), (565, 533, 534, 566), (566, 534, 535, 567), (567, 535, 536, 568), (568, 536, 537, 569), (569, 537, 538, 570), (570, 538, 539, 571), (571, 539, 540, 572), (572, 540, 541, 573), (573, 541, 542, 574), (574, 542, 543, 575), (62, 574, 575, 0), (60, 573, 574, 62), (58, 572, 573, 60), (56, 571, 572, 58), (54, 570, 571, 56), (52, 569, 570, 54), (50, 568, 569, 52), (48, 567, 568, 50), (46, 566, 567, 48), (44, 565, 566, 46), (42, 564, 565, 44), (40, 563, 564, 42), (38, 562, 563, 40), (36, 561, 562, 38), (34, 560, 561, 36), (32, 559, 560, 34), (30, 558, 559, 32), (28, 557, 558, 30), (26, 556, 557, 28), (24, 555, 556, 26), (22, 554, 555, 24), (20, 553, 554, 22), (18, 552, 553, 20), (16, 551, 552, 18), (14, 550, 551, 16), (12, 549, 550, 14), (10, 548, 549, 12), (8, 547, 548, 10), (6, 546, 547, 8), (4, 545, 546, 6), (2, 544, 545, 4), (0, 575, 544, 2), (670, 663, 607, 588), (669, 662, 606, 586), (668, 661, 605, 584), (667, 660, 604, 582), (666, 659, 603, 580), (665, 658, 602, 578), (664, 657, 601, 576), (663, 656, 600, 607), (662, 655, 599, 606), (661, 654, 598, 605), (660, 653, 597, 604), (659, 652, 596, 603), (658, 651, 594, 602), (657, 650, 593, 601), (656, 649, 592, 600), (655, 648, 591, 599), (654, 647, 590, 598), (653, 646, 589, 597), (671, 645, 587, 595), (652, 671, 595, 596), (651, 644, 585, 594), (650, 643, 583, 593), (649, 642, 581, 592), (648, 641, 579, 591), (647, 640, 577, 590), (646, 670, 588, 589), (645, 669, 586, 587), (644, 668, 584, 585), (643, 667, 582, 583), (642, 666, 580, 581), (641, 665, 578, 579), (640, 664, 576, 577), (588, 607, 639, 614), (586, 606, 638, 613), (584, 605, 637, 612), (582, 604, 636, 611), (580, 603, 635, 610), (578, 602, 634, 609), (576, 601, 633, 608), (607, 600, 632, 639), (606, 599, 631, 638), (605, 598, 630, 637), (604, 597, 629, 636), (603, 596, 628, 635), (602, 594, 627, 634), (601, 593, 626, 633), (600, 592, 625, 632), (599, 591, 624, 631), (598, 590, 623, 630), (597, 589, 622, 629), (595, 587, 621, 615), (596, 595, 615, 628), (594, 585, 620, 627), (593, 583, 619, 626), (592, 581, 618, 625), (591, 579, 617, 624), (590, 577, 616, 623), (589, 588, 614, 622), (587, 586, 613, 621), (585, 584, 612, 620), (583, 582, 611, 619), (581, 580, 610, 618), (579, 578, 609, 617), (577, 576, 608, 616), (35, 33, 664, 640), (53, 51, 665, 641), (9, 7, 666, 642), (27, 25, 667, 643), (45, 43, 668, 644), (63, 61, 669, 645), (19, 17, 670, 646), (37, 35, 640, 647), (55, 53, 641, 648), (11, 9, 642, 649), (29, 27, 643, 650), (47, 45, 644, 651), (3, 1, 671, 652), (1, 63, 645, 671), (21, 19, 646, 653), (39, 37, 647, 654), (57, 55, 648, 655), (13, 11, 649, 656), (31, 29, 650, 657), (49, 47, 651, 658), (5, 3, 652, 659), (23, 21, 653, 660), (41, 39, 654, 661), (59, 57, 655, 662), (15, 13, 656, 663), (33, 31, 657, 664), (51, 49, 658, 665), (7, 5, 659, 666), (25, 23, 660, 667), (43, 41, 661, 668), (61, 59, 662, 669), (17, 15, 663, 670), (697, 696, 728, 729), (684, 683, 715, 716), (698, 697, 729, 730), (685, 684, 716, 717), (699, 698, 730, 731), (686, 685, 717, 718), (672, 673, 705, 704), (700, 699, 731, 732), (687, 686, 718, 719), (674, 672, 704, 706), (701, 700, 732, 733), (688, 687, 719, 720), (675, 674, 706, 707), (702, 701, 733, 734), (689, 688, 720, 721), (676, 675, 707, 708), (703, 702, 734, 735), (690, 689, 721, 722), (677, 676, 708, 709), (673, 703, 735, 705), (691, 690, 722, 723), (678, 677, 709, 710), (692, 691, 723, 724), (679, 678, 710, 711), (693, 692, 724, 725), (680, 679, 711, 712), (694, 693, 725, 726), (681, 680, 712, 713), (695, 694, 726, 727), (682, 681, 713, 714), (696, 695, 727, 728), (683, 682, 714, 715), (251, 252, 732, 731), (224, 226, 706, 704), (110, 109, 685, 686), (252, 253, 733, 732), (226, 227, 707, 706), (111, 110, 686, 687), (253, 254, 734, 733), (227, 228, 708, 707), (112, 111, 687, 688), (254, 255, 735, 734), (228, 229, 709, 708), (113, 112, 688, 689), (255, 225, 705, 735), (229, 230, 710, 709), (114, 113, 689, 690), (230, 231, 711, 710), (115, 114, 690, 691), (231, 232, 712, 711), (116, 115, 691, 692), (232, 233, 713, 712), (117, 116, 692, 693), (233, 234, 714, 713), (118, 117, 693, 694), (234, 235, 715, 714), (119, 118, 694, 695), (235, 236, 716, 715), (120, 119, 695, 696), (236, 237, 717, 716), (121, 120, 696, 697), (237, 238, 718, 717), (122, 121, 697, 698), (238, 239, 719, 718)])
me_cylinder_001.polygons.foreach_set('use_smooth', [True] * 706)
me_cylinder_001.polygons.foreach_set('material_index', [2, 2, 2, 2, 2, 2, 2, 2, 2, 2, 2, 2, 2, 2, 2, 2, 2, 2, 2, 2, 2, 2, 2, 2, 2, 2, 2, 2, 2, 2, 2, 2, 2, 1, 2, 2, 2, 2, 2, 2, 2, 2, 2, 2, 2, 2, 2, 2, 2, 2, 2, 2, 2, 2, 2, 2, 2, 2, 2, 2, 2, 2, 2, 2, 2, 2, 1, 2, 2, 2, 2, 2, 2, 2, 2, 2, 2, 2, 2, 2, 2, 2, 2, 2, 2, 2, 2, 2, 2, 2, 2, 2, 2, 2, 2, 2, 2, 2, 1, 1, 1, 1, 1, 1, 1, 1, 1, 1, 1, 1, 1, 1, 1, 1, 1, 1, 1, 1, 1, 1, 1, 1, 1, 1, 1, 1, 1, 1, 1, 1, 1, 1, 1, 1, 1, 1, 1, 1, 1, 1, 1, 1, 1, 1, 1, 1, 1, 1, 1, 1, 1, 1, 1, 1, 1, 1, 1, 1, 1, 1, 1, 1, 1, 1, 1, 1, 1, 1, 1, 1, 1, 1, 1, 1, 1, 1, 1, 1, 1, 1, 1, 1, 1, 1, 1, 1, 1, 1, 1, 1, 1, 1, 1, 1, 1, 1, 1, 1, 1, 1, 1, 1, 1, 1, 1, 1, 1, 1, 1, 1, 1, 1, 1, 1, 1, 1, 1, 1, 1, 1, 1, 1, 1, 1, 1, 1, 1, 1, 1, 1, 1, 1, 1, 1, 1, 1, 1, 1, 1, 1, 1, 1, 1, 1, 1, 1, 1, 1, 1, 1, 1, 1, 1, 1, 1, 1, 1, 1, 1, 1, 1, 1, 1, 1, 1, 1, 1, 1, 1, 1, 1, 1, 1, 1, 1, 1, 1, 1, 1, 1, 1, 1, 1, 1, 1, 1, 1, 1, 1, 1, 1, 1, 1, 1, 1, 1, 1, 1, 1, 1, 1, 1, 1, 1, 1, 1, 1, 1, 1, 1, 1, 1, 1, 1, 1, 1, 1, 1, 1, 1, 1, 1, 3, 3, 3, 3, 3, 3, 3, 3, 3, 3, 3, 3, 3, 3, 3, 3, 3, 3, 3, 3, 3, 3, 3, 3, 3, 3, 3, 3, 3, 3, 3, 3, 4, 4, 4, 4, 4, 4, 4, 4, 4, 4, 4, 4, 4, 4, 4, 4, 4, 4, 4, 4, 4, 4, 4, 4, 4, 4, 4, 4, 4, 4, 4, 4, 4, 4, 4, 4, 4, 4, 4, 4, 4, 4, 4, 4, 4, 4, 4, 4, 4, 4, 4, 4, 4, 4, 4, 4, 4, 4, 4, 4, 4, 4, 4, 4, 2, 2, 2, 2, 2, 2, 2, 2, 2, 2, 2, 2, 2, 2, 2, 2, 2, 2, 2, 2, 2, 2, 2, 2, 2, 2, 2, 2, 2, 2, 2, 2, 2, 2, 2, 2, 2, 2, 2, 2, 2, 2, 2, 2, 2, 2, 2, 2, 2, 2, 2, 2, 2, 2, 2, 2, 2, 2, 2, 2, 2, 2, 2, 2, 2, 2, 2, 2, 2, 2, 2, 2, 2, 2, 2, 2, 2, 2, 2, 2, 2, 2, 2, 2, 2, 2, 2, 2, 2, 2, 2, 2, 2, 2, 2, 2, 2, 2, 2, 2, 2, 2, 2, 2, 2, 2, 2, 2, 2, 2, 2, 2, 2, 2, 2, 2, 2, 2, 2, 2, 2, 2, 2, 2, 2, 2, 2, 2, 2, 2, 2, 2, 2, 2, 2, 2, 2, 2, 2, 2, 2, 2, 2, 2, 2, 2, 2, 2, 2, 2, 2, 2, 2, 2, 2, 2, 2, 2, 2, 2, 2, 2, 2, 2, 2, 2, 2, 2, 2, 2, 2, 2, 2, 2, 2, 2, 2, 2, 2, 2, 2, 2, 2, 2, 2, 2, 2, 2, 2, 2, 2, 2, 2, 2, 2, 2, 2, 2, 2, 2, 2, 2, 2, 2, 2, 2, 2, 2, 2, 2, 2, 2, 2, 2, 2, 2, 2, 2, 2, 2, 2, 2, 2, 2, 1, 1, 1, 1, 1, 1, 1, 1, 1, 1, 1, 1, 1, 1, 1, 1, 1, 1, 1, 1, 1, 1, 1, 1, 1, 1, 1, 1, 1, 1, 1, 1, 1, 1, 1, 1, 1, 1, 1, 1, 1, 1, 1, 1, 1, 1, 1, 1, 1, 1, 1, 1, 1, 1, 1, 1, 1, 1, 1, 1, 1, 1, 1, 1])
_uv = me_cylinder_001.uv_layers.new(name='UVMap')
_uv.uv.foreach_set('vector', [1.0, 0.485, 1.0, 0.4931, 0.9688, 0.4931, 0.9688, 0.485, 0.9688, 0.485, 0.9688, 0.4931, 0.9375, 0.4931, 0.9375, 0.485, 0.9375, 0.485, 0.9375, 0.4931, 0.9062, 0.4931, 0.9062, 0.485, 0.9062, 0.485, 0.9062, 0.4931, 0.875, 0.4931, 0.875, 0.485, 0.875, 0.485, 0.875, 0.4931, 0.8438, 0.4931, 0.8438, 0.485, 0.8438, 0.485, 0.8438, 0.4931, 0.8125, 0.4931, 0.8125, 0.485, 0.8125, 0.485, 0.8125, 0.4931, 0.7812, 0.4931, 0.7812, 0.485, 0.7812, 0.485, 0.7812, 0.4931, 0.75, 0.4931, 0.75, 0.485, 0.75, 0.485, 0.75, 0.4931, 0.7188, 0.4931, 0.7188, 0.485, 0.7188, 0.485, 0.7188, 0.4931, 0.6875, 0.4931, 0.6875, 0.485, 0.6875, 0.485, 0.6875, 0.4931, 0.6562, 0.4931, 0.6562, 0.485, 0.6562, 0.485, 0.6562, 0.4931, 0.625, 0.4931, 0.625, 0.485, 0.625, 0.485, 0.625, 0.4931, 0.5938, 0.4931, 0.5938, 0.485, 0.5938, 0.485, 0.5938, 0.4931, 0.5625, 0.4931, 0.5625, 0.485, 0.5625, 0.485, 0.5625, 0.4931, 0.5312, 0.4931, 0.5312, 0.485, 0.5312, 0.485, 0.5312, 0.4931, 0.5, 0.4931, 0.5, 0.485, 0.5, 0.485, 0.5, 0.4931, 0.4688, 0.4931, 0.4688, 0.485, 0.4688, 0.485, 0.4688, 0.4931, 0.4375, 0.4931, 0.4375, 0.485, 0.4375, 0.485, 0.4375, 0.4931, 0.4062, 0.4931, 0.4062, 0.485, 0.4062, 0.485, 0.4062, 0.4931, 0.375, 0.4931, 0.375, 0.485, 0.375, 0.485, 0.375, 0.4931, 0.3438, 0.4931, 0.3438, 0.485, 0.3438, 0.485, 0.3438, 0.4931, 0.3125, 0.4931, 0.3125, 0.485, 0.3125, 0.485, 0.3125, 0.4931, 0.2812, 0.4931, 0.2812, 0.485, 0.2812, 0.485, 0.2812, 0.4931, 0.25, 0.4931, 0.25, 0.485, 0.25, 0.485, 0.25, 0.4931, 0.2188, 0.4931, 0.2188, 0.485, 0.2188, 0.485, 0.2188, 0.4931, 0.1875, 0.4931, 0.1875, 0.485, 0.1875, 0.485, 0.1875, 0.4931, 0.1562, 0.4931, 0.1562, 0.485, 0.1562, 0.485, 0.1562, 0.4931, 0.125, 0.4931, 0.125, 0.485, 0.125, 0.485, 0.125, 0.4931, 0.09375, 0.4931, 0.09375, 0.485, 0.09375, 0.485, 0.09375, 0.4931, 0.0625, 0.4931, 0.0625, 0.485, 0.4688, 0.4931, 0.5, 0.4931, 0.5, 0.4931, 0.4688, 0.4931, 0.0625, 0.485, 0.0625, 0.4931, 0.03125, 0.4931, 0.03125, 0.485, 0.03125, 0.485, 0.03125, 0.4931, 0.0, 0.4931, 0.0, 0.485, 0.9062, 0.5, 0.875, 0.5, 0.875, 0.5, 0.9062, 0.5, 0.3125, 0.4931, 0.3438, 0.4931, 0.3438, 0.4931, 0.3125, 0.4931, 0.1875, 0.4931, 0.2188, 0.4931, 0.2188, 0.4931, 0.1875, 0.4931, 0.875, 0.4931, 0.9063, 0.4931, 0.9062, 0.4931, 0.875, 0.4931, 0.5938, 0.4931, 0.625, 0.4931, 0.625, 0.4931, 0.5938, 0.4931, 0.3125, 0.4931, 0.3438, 0.4931, 0.3438, 0.4931, 0.3125, 0.4931, 0.03125, 0.4931, 0.0625, 0.4931, 0.0625, 0.4931, 0.03125, 0.4931, 0.7187, 0.4931, 0.75, 0.4931, 0.75, 0.4931, 0.7188, 0.4931, 0.4375, 0.4931, 0.4688, 0.4931, 0.4688, 0.4931, 0.4375, 0.4931, 0.1563, 0.4931, 0.1875, 0.4931, 0.1875, 0.4931, 0.1562, 0.4931, 0.8437, 0.4931, 0.875, 0.4931, 0.875, 0.4931, 0.8438, 0.4931, 0.5625, 0.4931, 0.5938, 0.4931, 0.5938, 0.4931, 0.5625, 0.4931, 0.2812, 0.4931, 0.3125, 0.4931, 0.3125, 0.4931, 0.2812, 0.4931, 0.9687, 0.4931, 1.0, 0.4931, 1.0, 0.4931, 0.9688, 0.4931, 0.0, 0.4931, 0.03125, 0.4931, 0.03125, 0.4931, 0.0, 0.4931, 0.6875, 0.4931, 0.7187, 0.4931, 0.7188, 0.4931, 0.6875, 0.4931, 0.4062, 0.4931, 0.4375, 0.4931, 0.4375, 0.4931, 0.4062, 0.4931, 0.125, 0.4931, 0.1563, 0.4931, 0.1562, 0.4931, 0.125, 0.4931, 0.8125, 0.4931, 0.8437, 0.4931, 0.8438, 0.4931, 0.8125, 0.4931, 0.5312, 0.4931, 0.5625, 0.4931, 0.5625, 0.4931, 0.5312, 0.4931, 0.25, 0.4931, 0.2812, 0.4931, 0.2812, 0.4931, 0.25, 0.4931, 0.9375, 0.4931, 0.9687, 0.4931, 0.9688, 0.4931, 0.9375, 0.4931, 0.6562, 0.4931, 0.6875, 0.4931, 0.6875, 0.4931, 0.6562, 0.4931, 0.375, 0.4931, 0.4062, 0.4931, 0.4062, 0.4931, 0.375, 0.4931, 0.09375, 0.4931, 0.125, 0.4931, 0.125, 0.4931, 0.09375, 0.4931, 0.7812, 0.4931, 0.8125, 0.4931, 0.8125, 0.4931, 0.7812, 0.4931, 0.5, 0.4931, 0.5312, 0.4931, 0.5312, 0.4931, 0.5, 0.4931, 0.2188, 0.4931, 0.25, 0.4931, 0.25, 0.4931, 0.2188, 0.4931, 0.9063, 0.4931, 0.9375, 0.4931, 0.9375, 0.4931, 0.9062, 0.4931, 0.625, 0.4931, 0.6562, 0.4931, 0.6562, 0.4931, 0.625, 0.4931, 0.3438, 0.4931, 0.375, 0.4931, 0.375, 0.4931, 0.3438, 0.4931, 0.0625, 0.4931, 0.09375, 0.4931, 0.09375, 0.4931, 0.0625, 0.4931, 0.75, 0.4931, 0.7812, 0.4931, 0.7812, 0.4931, 0.75, 0.4931, 0.5938, 1.0, 0.625, 1.0, 0.625, 1.0, 0.5938, 1.0, 0.7188, 0.4931, 0.75, 0.4931, 0.75, 0.4931, 0.7188, 0.4931, 0.2812, 0.4931, 0.3125, 0.4931, 0.3125, 0.4931, 0.2812, 0.4931, 0.6875, 0.4931, 0.7188, 0.4931, 0.7188, 0.4931, 0.6875, 0.4931, 0.25, 0.4931, 0.2812, 0.4931, 0.2812, 0.4931, 0.25, 0.4931, 0.6562, 0.4931, 0.6875, 0.4931, 0.6875, 0.4931, 0.6562, 0.4931, 0.2188, 0.4931, 0.25, 0.4931, 0.25, 0.4931, 0.2188, 0.4931, 0.625, 0.4931, 0.6562, 0.4931, 0.6562, 0.4931, 0.625, 0.4931, 0.1875, 0.4931, 0.2188, 0.4931, 0.2188, 0.4931, 0.1875, 0.4931, 0.5938, 0.4931, 0.625, 0.4931, 0.625, 0.4931, 0.5938, 0.4931, 0.1562, 0.4931, 0.1875, 0.4931, 0.1875, 0.4931, 0.1562, 0.4931, 0.5625, 0.4931, 0.5938, 0.4931, 0.5938, 0.4931, 0.5625, 0.4931, 0.9688, 0.4931, 1.0, 0.4931, 1.0, 0.4931, 0.9688, 0.4931, 0.125, 0.4931, 0.1562, 0.4931, 0.1562, 0.4931, 0.125, 0.4931, 0.5312, 0.4931, 0.5625, 0.4931, 0.5625, 0.4931, 0.5312, 0.4931, 0.9375, 0.4931, 0.9688, 0.4931, 0.9688, 0.4931, 0.9375, 0.4931, 0.09375, 0.4931, 0.125, 0.4931, 0.125, 0.4931, 0.09375, 0.4931, 0.5, 0.4931, 0.5312, 0.4931, 0.5312, 0.4931, 0.5, 0.4931, 0.9062, 0.4931, 0.9375, 0.4931, 0.9375, 0.4931, 0.9062, 0.4931, 0.0625, 0.4931, 0.09375, 0.4931, 0.09375, 0.4931, 0.0625, 0.4931, 0.4688, 0.4931, 0.5, 0.4931, 0.5, 0.4931, 0.4688, 0.4931, 0.875, 0.4931, 0.9062, 0.4931, 0.9062, 0.4931, 0.875, 0.4931, 0.03125, 0.4931, 0.0625, 0.4931, 0.0625, 0.4931, 0.03125, 0.4931, 0.4375, 0.4931, 0.4688, 0.4931, 0.4688, 0.4931, 0.4375, 0.4931, 0.8438, 0.4931, 0.875, 0.4931, 0.875, 0.4931, 0.8438, 0.4931, 0.0, 0.4931, 0.03125, 0.4931, 0.03125, 0.4931, 0.0, 0.4931, 0.4062, 0.4931, 0.4375, 0.4931, 0.4375, 0.4931, 0.4062, 0.4931, 0.8125, 0.4931, 0.8438, 0.4931, 0.8438, 0.4931, 0.8125, 0.4931, 0.375, 0.4931, 0.4062, 0.4931, 0.4062, 0.4931, 0.375, 0.4931, 0.7812, 0.4931, 0.8125, 0.4931, 0.8125, 0.4931, 0.7812, 0.4931, 0.3438, 0.4931, 0.375, 0.4931, 0.375, 0.4931, 0.3438, 0.4931, 0.75, 0.4931, 0.7812, 0.4931, 0.7812, 0.4931, 0.75, 0.4931, 0.03003, 0.25, 0.03426, 0.2071, 0.03426, 0.2071, 0.03003, 0.25, 0.25, 0.49, 0.2968, 0.4854, 0.2968, 0.4854, 0.25, 0.49, 0.02827, 0.3418, 0.05045, 0.3833, 0.05045, 0.3833, 0.02827, 0.3418, 0.625, 1.0, 0.6562, 1.0, 0.6562, 1.0, 0.625, 1.0, 0.01461, 0.2968, 0.02827, 0.3418, 0.02827, 0.3418, 0.01461, 0.2968, 0.6562, 1.0, 0.6875, 1.0, 0.6875, 1.0, 0.6562, 1.0, 0.01, 0.25, 0.01461, 0.2968, 0.01461, 0.2968, 0.01, 0.25, 0.6875, 1.0, 0.7188, 1.0, 0.7188, 1.0, 0.6875, 1.0, 0.01461, 0.2032, 0.01, 0.25, 0.01, 0.25, 0.01461, 0.2032, 0.7188, 1.0, 0.75, 1.0, 0.75, 1.0, 0.7188, 1.0, 0.02827, 0.1582, 0.01461, 0.2032, 0.01461, 0.2032, 0.02827, 0.1582, 0.75, 1.0, 0.7812, 1.0, 0.7812, 1.0, 0.75, 1.0, 0.05045, 0.1167, 0.02827, 0.1582, 0.02827, 0.1582, 0.05045, 0.1167, 0.7812, 1.0, 0.8125, 1.0, 0.8125, 1.0, 0.7812, 1.0, 0.08029, 0.08029, 0.05045, 0.1167, 0.05045, 0.1167, 0.08029, 0.08029, 0.8125, 1.0, 0.8438, 1.0, 0.8438, 1.0, 0.8125, 1.0, 0.0, 1.0, 0.03125, 1.0, 0.03125, 1.0, 0.0, 1.0, 0.1167, 0.05045, 0.08029, 0.08029, 0.08029, 0.08029, 0.1167, 0.05045, 0.8438, 1.0, 0.875, 1.0, 0.875, 1.0, 0.8438, 1.0, 0.03125, 1.0, 0.0625, 1.0, 0.0625, 1.0, 0.03125, 1.0, 0.1582, 0.02827, 0.1167, 0.05045, 0.1167, 0.05045, 0.1582, 0.02827, 0.875, 1.0, 0.9062, 1.0, 0.9062, 1.0, 0.875, 1.0, 0.0625, 1.0, 0.09375, 1.0, 0.09375, 1.0, 0.0625, 1.0, 0.2032, 0.01461, 0.1582, 0.02827, 0.1582, 0.02827, 0.2032, 0.01461, 0.9062, 1.0, 0.9375, 1.0, 0.9375, 1.0, 0.9062, 1.0, 0.09375, 1.0, 0.125, 1.0, 0.125, 1.0, 0.09375, 1.0, 0.25, 0.01, 0.2032, 0.01461, 0.2032, 0.01461, 0.25, 0.01, 0.9375, 1.0, 0.9688, 1.0, 0.9688, 1.0, 0.9375, 1.0, 0.125, 1.0, 0.1562, 1.0, 0.1562, 1.0, 0.125, 1.0, 0.2968, 0.01461, 0.25, 0.01, 0.25, 0.01, 0.2968, 0.01461, 0.9688, 1.0, 1.0, 1.0, 1.0, 1.0, 0.9688, 1.0, 0.1562, 1.0, 0.1875, 1.0, 0.1875, 1.0, 0.1562, 1.0, 0.0625, 0.5, 0.03125, 0.5, 0.03125, 0.5, 0.0625, 0.5, 0.625, 0.5, 0.5938, 0.5, 0.5938, 0.5, 0.625, 0.5, 0.3438, 0.5, 0.3125, 0.5, 0.3125, 0.5, 0.3438, 0.5, 0.0625, 0.5, 0.03125, 0.5, 0.03125, 0.5, 0.0625, 0.5, 0.75, 0.5, 0.7188, 0.5, 0.7188, 0.5, 0.75, 0.5, 0.4688, 0.5, 0.4375, 0.5, 0.4375, 0.5, 0.4688, 0.5, 0.1875, 0.5, 0.1562, 0.5, 0.1562, 0.5, 0.1875, 0.5, 0.875, 0.5, 0.8438, 0.5, 0.8438, 0.5, 0.875, 0.5, 0.5938, 0.5, 0.5625, 0.5, 0.5625, 0.5, 0.5938, 0.5, 0.3125, 0.5, 0.2812, 0.5, 0.2812, 0.5, 0.3125, 0.5, 1.0, 0.5, 0.9688, 0.5, 0.9688, 0.5, 1.0, 0.5, 0.03125, 0.5, 0.0, 0.5, 0.0, 0.5, 0.03125, 0.5, 0.7188, 0.5, 0.6875, 0.5, 0.6875, 0.5, 0.7188, 0.5, 0.4375, 0.5, 0.4062, 0.5, 0.4062, 0.5, 0.4375, 0.5, 0.1562, 0.5, 0.125, 0.5, 0.125, 0.5, 0.1562, 0.5, 0.8438, 0.5, 0.8125, 0.5, 0.8125, 0.5, 0.8438, 0.5, 0.5625, 0.5, 0.5312, 0.5, 0.5312, 0.5, 0.5625, 0.5, 0.2812, 0.5, 0.25, 0.5, 0.25, 0.5, 0.2812, 0.5, 0.9688, 0.5, 0.9375, 0.5, 0.9375, 0.5, 0.9688, 0.5, 0.6875, 0.5, 0.6562, 0.5, 0.6562, 0.5, 0.6875, 0.5, 0.4062, 0.5, 0.375, 0.5, 0.375, 0.5, 0.4062, 0.5, 0.125, 0.5, 0.09375, 0.5, 0.09375, 0.5, 0.125, 0.5, 0.8125, 0.5, 0.7812, 0.5, 0.7812, 0.5, 0.8125, 0.5, 0.5312, 0.5, 0.5, 0.5, 0.5, 0.5, 0.5312, 0.5, 0.25, 0.5, 0.2188, 0.5, 0.2188, 0.5, 0.25, 0.5, 0.9375, 0.5, 0.9062, 0.5, 0.9062, 0.5, 0.9375, 0.5, 0.6562, 0.5, 0.625, 0.5, 0.625, 0.5, 0.6562, 0.5, 0.375, 0.5, 0.3438, 0.5, 0.3438, 0.5, 0.375, 0.5, 0.09375, 0.5, 0.0625, 0.5, 0.0625, 0.5, 0.09375, 0.5, 0.7812, 0.5, 0.75, 0.5, 0.75, 0.5, 0.7812, 0.5, 0.5, 0.5, 0.4688, 0.5, 0.4688, 0.5, 0.5, 0.5, 0.2188, 0.5, 0.1875, 0.5, 0.1875, 0.5, 0.2188, 0.5, 0.75, 0.2536, 0.7507, 0.2535, 0.7514, 0.2533, 0.752, 0.253, 0.7525, 0.2525, 0.753, 0.252, 0.7533, 0.2514, 0.7535, 0.2507, 0.7536, 0.25, 0.7535, 0.2493, 0.7533, 0.2486, 0.753, 0.248, 0.7525, 0.2475, 0.752, 0.247, 0.7514, 0.2467, 0.7507, 0.2465, 0.75, 0.2464, 0.7493, 0.2465, 0.7486, 0.2467, 0.748, 0.247, 0.7475, 0.2475, 0.747, 0.248, 0.7467, 0.2486, 0.7465, 0.2493, 0.7464, 0.25, 0.7465, 0.2507, 0.7467, 0.2514, 0.747, 0.252, 0.7475, 0.2525, 0.748, 0.253, 0.7486, 0.2533, 0.7493, 0.2535, 0.4688, 0.5, 0.4375, 0.5, 0.4375, 0.5, 0.4688, 0.5, 0.875, 0.5, 0.8438, 0.5, 0.8438, 0.5, 0.875, 0.5, 0.03125, 0.5, 0.0, 0.5, 0.0, 0.5, 0.03125, 0.5, 0.4375, 0.5, 0.4062, 0.5, 0.4062, 0.5, 0.4375, 0.5, 0.8438, 0.5, 0.8125, 0.5, 0.8125, 0.5, 0.8438, 0.5, 0.4062, 0.5, 0.375, 0.5, 0.375, 0.5, 0.4062, 0.5, 0.8125, 0.5, 0.7812, 0.5, 0.7812, 0.5, 0.8125, 0.5, 0.375, 0.5, 0.3438, 0.5, 0.3438, 0.5, 0.375, 0.5, 0.7812, 0.5, 0.75, 0.5, 0.75, 0.5, 0.7812, 0.5, 0.3438, 0.5, 0.3125, 0.5, 0.3125, 0.5, 0.3438, 0.5, 0.75, 0.5, 0.7188, 0.5, 0.7188, 0.5, 0.75, 0.5, 0.3125, 0.5, 0.2812, 0.5, 0.2812, 0.5, 0.3125, 0.5, 0.7188, 0.5, 0.6875, 0.5, 0.6875, 0.5, 0.7188, 0.5, 0.2812, 0.5, 0.25, 0.5, 0.25, 0.5, 0.2812, 0.5, 0.6875, 0.5, 0.6562, 0.5, 0.6562, 0.5, 0.6875, 0.5, 0.25, 0.5, 0.2188, 0.5, 0.2188, 0.5, 0.25, 0.5, 0.6562, 0.5, 0.625, 0.5, 0.625, 0.5, 0.6562, 0.5, 0.2188, 0.5, 0.1875, 0.5, 0.1875, 0.5, 0.2188, 0.5, 0.625, 0.5, 0.5938, 0.5, 0.5938, 0.5, 0.625, 0.5, 0.1875, 0.5, 0.1562, 0.5, 0.1562, 0.5, 0.1875, 0.5, 0.5938, 0.5, 0.5625, 0.5, 0.5625, 0.5, 0.5938, 0.5, 1.0, 0.5, 0.9688, 0.5, 0.9688, 0.5, 1.0, 0.5, 0.1562, 0.5, 0.125, 0.5, 0.125, 0.5, 0.1562, 0.5, 0.5625, 0.5, 0.5312, 0.5, 0.5312, 0.5, 0.5625, 0.5, 0.9688, 0.5, 0.9375, 0.5, 0.9375, 0.5, 0.9688, 0.5, 0.125, 0.5, 0.09375, 0.5, 0.09375, 0.5, 0.125, 0.5, 0.5312, 0.5, 0.5, 0.5, 0.5, 0.5, 0.5312, 0.5, 0.9375, 0.5, 0.9062, 0.5, 0.9062, 0.5, 0.9375, 0.5, 0.09375, 0.5, 0.0625, 0.5, 0.0625, 0.5, 0.09375, 0.5, 0.5, 0.5, 0.4688, 0.5, 0.4688, 0.5, 0.5, 0.5, 0.9062, 0.5, 0.875, 0.5, 0.875, 0.5, 0.9062, 0.5, 0.25, 0.47, 0.2929, 0.4657, 0.2968, 0.4854, 0.25, 0.49, 0.2929, 0.4657, 0.3342, 0.4532, 0.3418, 0.4717, 0.2968, 0.4854, 0.3342, 0.4532, 0.3722, 0.4329, 0.3833, 0.4496, 0.3418, 0.4717, 0.3722, 0.4329, 0.4055, 0.4055, 0.4197, 0.4197, 0.3833, 0.4496, 0.4055, 0.4055, 0.4329, 0.3722, 0.4496, 0.3833, 0.4197, 0.4197, 0.4329, 0.3722, 0.4532, 0.3342, 0.4717, 0.3418, 0.4496, 0.3833, 0.4532, 0.3342, 0.4657, 0.2929, 0.4854, 0.2968, 0.4717, 0.3418, 0.4657, 0.2929, 0.47, 0.25, 0.49, 0.25, 0.4854, 0.2968, 0.47, 0.25, 0.4657, 0.2071, 0.4854, 0.2032, 0.49, 0.25, 0.4657, 0.2071, 0.4532, 0.1658, 0.4717, 0.1582, 0.4854, 0.2032, 0.4532, 0.1658, 0.4329, 0.1278, 0.4496, 0.1167, 0.4717, 0.1582, 0.4329, 0.1278, 0.4055, 0.09446, 0.4197, 0.08029, 0.4496, 0.1167, 0.4055, 0.09446, 0.3722, 0.06711, 0.3833, 0.05045, 0.4197, 0.08029, 0.3722, 0.06711, 0.3342, 0.04678, 0.3418, 0.02827, 0.3833, 0.05045, 0.3342, 0.04678, 0.2929, 0.03426, 0.2968, 0.01461, 0.3418, 0.02827, 0.2929, 0.03426, 0.25, 0.03003, 0.25, 0.01, 0.2968, 0.01461, 0.25, 0.03003, 0.2071, 0.03426, 0.2032, 0.01461, 0.25, 0.01, 0.2071, 0.03426, 0.1658, 0.04678, 0.1582, 0.02827, 0.2032, 0.01461, 0.1658, 0.04678, 0.1278, 0.06711, 0.1167, 0.05045, 0.1582, 0.02827, 0.1278, 0.06711, 0.09446, 0.09446, 0.08029, 0.08029, 0.1167, 0.05045, 0.09446, 0.09446, 0.06711, 0.1278, 0.05045, 0.1167, 0.08029, 0.08029, 0.06711, 0.1278, 0.04678, 0.1658, 0.02827, 0.1582, 0.05045, 0.1167, 0.04678, 0.1658, 0.03426, 0.2071, 0.01461, 0.2032, 0.02827, 0.1582, 0.03426, 0.2071, 0.03003, 0.25, 0.01, 0.25, 0.01461, 0.2032, 0.03003, 0.25, 0.03426, 0.2929, 0.01461, 0.2968, 0.01, 0.25, 0.03426, 0.2929, 0.04678, 0.3342, 0.02827, 0.3418, 0.01461, 0.2968, 0.04678, 0.3342, 0.06711, 0.3722, 0.05045, 0.3833, 0.02827, 0.3418, 0.06711, 0.3722, 0.09446, 0.4055, 0.08029, 0.4197, 0.05045, 0.3833, 0.09446, 0.4055, 0.1278, 0.4329, 0.1167, 0.4496, 0.08029, 0.4197, 0.1278, 0.4329, 0.1658, 0.4532, 0.1582, 0.4717, 0.1167, 0.4496, 0.1658, 0.4532, 0.2071, 0.4657, 0.2032, 0.4854, 0.1582, 0.4717, 0.2071, 0.4657, 0.25, 0.47, 0.25, 0.49, 0.2032, 0.4854, 0.06711, 0.3722, 0.04678, 0.3342, 0.04678, 0.3342, 0.06711, 0.3722, 0.4329, 0.1278, 0.4532, 0.1658, 0.4532, 0.1658, 0.4329, 0.1278, 0.03426, 0.2929, 0.03003, 0.25, 0.03003, 0.25, 0.03426, 0.2929, 0.4055, 0.09446, 0.4329, 0.1278, 0.4329, 0.1278, 0.4055, 0.09446, 0.04678, 0.3342, 0.03426, 0.2929, 0.03426, 0.2929, 0.04678, 0.3342, 0.3722, 0.06711, 0.4055, 0.09446, 0.4055, 0.09446, 0.3722, 0.06711, 0.06711, 0.3722, 0.04678, 0.3342, 0.04678, 0.3342, 0.06711, 0.3722, 0.3342, 0.04678, 0.3722, 0.06711, 0.3722, 0.06711, 0.3342, 0.04678, 0.2929, 0.4657, 0.25, 0.47, 0.25, 0.47, 0.2929, 0.4657, 0.09446, 0.4055, 0.06711, 0.3722, 0.06711, 0.3722, 0.09446, 0.4055, 0.2929, 0.03426, 0.3342, 0.04678, 0.3342, 0.04678, 0.2929, 0.03426, 0.3342, 0.4532, 0.2929, 0.4657, 0.2929, 0.4657, 0.3342, 0.4532, 0.1278, 0.4329, 0.09446, 0.4055, 0.09446, 0.4055, 0.1278, 0.4329, 0.25, 0.03003, 0.2929, 0.03426, 0.2929, 0.03426, 0.25, 0.03003, 0.3722, 0.4329, 0.3342, 0.4532, 0.3342, 0.4532, 0.3722, 0.4329, 0.1658, 0.4532, 0.1278, 0.4329, 0.1278, 0.4329, 0.1658, 0.4532, 0.2071, 0.03426, 0.25, 0.03003, 0.25, 0.03003, 0.2071, 0.03426, 0.4055, 0.4055, 0.3722, 0.4329, 0.3722, 0.4329, 0.4055, 0.4055, 0.2071, 0.4657, 0.1658, 0.4532, 0.1658, 0.4532, 0.2071, 0.4657, 0.1658, 0.04678, 0.2071, 0.03426, 0.2071, 0.03426, 0.1658, 0.04678, 0.4329, 0.3722, 0.4055, 0.4055, 0.4055, 0.4055, 0.4329, 0.3722, 0.25, 0.47, 0.2071, 0.4657, 0.2071, 0.4657, 0.25, 0.47, 0.1278, 0.06711, 0.1658, 0.04678, 0.1658, 0.04678, 0.1278, 0.06711, 0.4532, 0.3342, 0.4329, 0.3722, 0.4329, 0.3722, 0.4532, 0.3342, 0.09446, 0.09446, 0.1278, 0.06711, 0.1278, 0.06711, 0.09446, 0.09446, 0.4657, 0.2929, 0.4532, 0.3342, 0.4532, 0.3342, 0.4657, 0.2929, 0.06711, 0.1278, 0.09446, 0.09446, 0.09446, 0.09446, 0.06711, 0.1278, 0.47, 0.25, 0.4657, 0.2929, 0.4657, 0.2929, 0.47, 0.25, 0.04678, 0.1658, 0.06711, 0.1278, 0.06711, 0.1278, 0.04678, 0.1658, 0.4657, 0.2071, 0.47, 0.25, 0.47, 0.25, 0.4657, 0.2071, 0.03426, 0.2071, 0.04678, 0.1658, 0.04678, 0.1658, 0.03426, 0.2071, 0.4532, 0.1658, 0.4657, 0.2071, 0.4657, 0.2071, 0.4532, 0.1658, 0.3722, 0.4329, 0.3342, 0.4532, 0.3342, 0.4532, 0.3722, 0.4329, 0.3342, 0.04678, 0.3722, 0.06711, 0.3722, 0.06711, 0.3342, 0.04678, 0.2929, 0.4657, 0.25, 0.47, 0.25, 0.47, 0.2929, 0.4657, 0.09446, 0.4055, 0.06711, 0.3722, 0.06711, 0.3722, 0.09446, 0.4055, 0.2929, 0.03426, 0.3342, 0.04678, 0.3342, 0.04678, 0.2929, 0.03426, 0.3342, 0.4532, 0.2929, 0.4657, 0.2929, 0.4657, 0.3342, 0.4532, 0.1278, 0.4329, 0.09446, 0.4055, 0.09446, 0.4055, 0.1278, 0.4329, 0.25, 0.03003, 0.2929, 0.03426, 0.2929, 0.03426, 0.25, 0.03003, 0.3722, 0.4329, 0.3342, 0.4532, 0.3342, 0.4532, 0.3722, 0.4329, 0.1658, 0.4532, 0.1278, 0.4329, 0.1278, 0.4329, 0.1658, 0.4532, 0.2071, 0.03426, 0.25, 0.03003, 0.25, 0.03003, 0.2071, 0.03426, 0.4055, 0.4055, 0.3722, 0.4329, 0.3722, 0.4329, 0.4055, 0.4055, 0.2071, 0.4657, 0.1658, 0.4532, 0.1658, 0.4532, 0.2071, 0.4657, 0.1658, 0.04678, 0.2071, 0.03426, 0.2071, 0.03426, 0.1658, 0.04678, 0.4329, 0.3722, 0.4055, 0.4055, 0.4055, 0.4055, 0.4329, 0.3722, 0.25, 0.47, 0.2071, 0.4657, 0.2071, 0.4657, 0.25, 0.47, 0.1278, 0.06711, 0.1658, 0.04678, 0.1658, 0.04678, 0.1278, 0.06711, 0.4532, 0.3342, 0.4329, 0.3722, 0.4329, 0.3722, 0.4532, 0.3342, 0.09446, 0.09446, 0.1278, 0.06711, 0.1278, 0.06711, 0.09446, 0.09446, 0.4657, 0.2929, 0.4532, 0.3342, 0.4532, 0.3342, 0.4657, 0.2929, 0.06711, 0.1278, 0.09446, 0.09446, 0.09446, 0.09446, 0.06711, 0.1278, 0.47, 0.25, 0.4657, 0.2929, 0.4657, 0.2929, 0.47, 0.25, 0.04678, 0.1658, 0.06711, 0.1278, 0.06711, 0.1278, 0.04678, 0.1658, 0.4657, 0.2071, 0.47, 0.25, 0.47, 0.25, 0.4657, 0.2071, 0.03426, 0.2071, 0.04678, 0.1658, 0.04678, 0.1658, 0.03426, 0.2071, 0.4532, 0.1658, 0.4657, 0.2071, 0.4657, 0.2071, 0.4532, 0.1658, 0.03003, 0.25, 0.03426, 0.2071, 0.03426, 0.2071, 0.03003, 0.25, 0.4329, 0.1278, 0.4532, 0.1658, 0.4532, 0.1658, 0.4329, 0.1278, 0.03426, 0.2929, 0.03003, 0.25, 0.03003, 0.25, 0.03426, 0.2929, 0.4055, 0.09446, 0.4329, 0.1278, 0.4329, 0.1278, 0.4055, 0.09446, 0.04678, 0.3342, 0.03426, 0.2929, 0.03426, 0.2929, 0.04678, 0.3342, 0.3722, 0.06711, 0.4055, 0.09446, 0.4055, 0.09446, 0.3722, 0.06711, 0.2492, 0.2462, 0.25, 0.2461, 0.2508, 0.2462, 0.2515, 0.2464, 0.2522, 0.2467, 0.2528, 0.2472, 0.2533, 0.2478, 0.2536, 0.2485, 0.2538, 0.2492, 0.2539, 0.25, 0.2538, 0.2508, 0.2536, 0.2515, 0.2533, 0.2522, 0.2528, 0.2528, 0.2522, 0.2533, 0.2515, 0.2536, 0.2508, 0.2538, 0.25, 0.2539, 0.2492, 0.2538, 0.2485, 0.2536, 0.2478, 0.2533, 0.2472, 0.2528, 0.2467, 0.2522, 0.2464, 0.2515, 0.2462, 0.2508, 0.2461, 0.25, 0.2462, 0.2492, 0.2464, 0.2485, 0.2467, 0.2478, 0.2472, 0.2472, 0.2478, 0.2467, 0.2485, 0.2464, 0.1658, 0.4532, 0.1278, 0.4329, 0.1278, 0.4329, 0.1658, 0.4532, 0.2071, 0.03426, 0.25, 0.03003, 0.25, 0.03003, 0.2071, 0.03426, 0.4055, 0.4055, 0.3722, 0.4329, 0.3722, 0.4329, 0.4055, 0.4055, 0.2071, 0.4657, 0.1658, 0.4532, 0.1658, 0.4532, 0.2071, 0.4657, 0.1658, 0.04678, 0.2071, 0.03426, 0.2071, 0.03426, 0.1658, 0.04678, 0.4329, 0.3722, 0.4055, 0.4055, 0.4055, 0.4055, 0.4329, 0.3722, 0.25, 0.47, 0.2071, 0.4657, 0.2071, 0.4657, 0.25, 0.47, 0.1278, 0.06711, 0.1658, 0.04678, 0.1658, 0.04678, 0.1278, 0.06711, 0.4532, 0.3342, 0.4329, 0.3722, 0.4329, 0.3722, 0.4532, 0.3342, 0.09446, 0.09446, 0.1278, 0.06711, 0.1278, 0.06711, 0.09446, 0.09446, 0.4657, 0.2929, 0.4532, 0.3342, 0.4532, 0.3342, 0.4657, 0.2929, 0.06711, 0.1278, 0.09446, 0.09446, 0.09446, 0.09446, 0.06711, 0.1278, 0.47, 0.25, 0.4657, 0.2929, 0.4657, 0.2929, 0.47, 0.25, 0.04678, 0.1658, 0.06711, 0.1278, 0.06711, 0.1278, 0.04678, 0.1658, 0.4657, 0.2071, 0.47, 0.25, 0.47, 0.25, 0.4657, 0.2071, 0.03426, 0.2071, 0.04678, 0.1658, 0.04678, 0.1658, 0.03426, 0.2071, 0.4532, 0.1658, 0.4657, 0.2071, 0.4657, 0.2071, 0.4532, 0.1658, 0.03003, 0.25, 0.03426, 0.2071, 0.03426, 0.2071, 0.03003, 0.25, 0.4329, 0.1278, 0.4532, 0.1658, 0.4532, 0.1658, 0.4329, 0.1278, 0.03426, 0.2929, 0.03003, 0.25, 0.03003, 0.25, 0.03426, 0.2929, 0.4055, 0.09446, 0.4329, 0.1278, 0.4329, 0.1278, 0.4055, 0.09446, 0.04678, 0.3342, 0.03426, 0.2929, 0.03426, 0.2929, 0.04678, 0.3342, 0.3722, 0.06711, 0.4055, 0.09446, 0.4055, 0.09446, 0.3722, 0.06711, 0.06711, 0.3722, 0.04678, 0.3342, 0.04678, 0.3342, 0.06711, 0.3722, 0.3342, 0.04678, 0.3722, 0.06711, 0.3722, 0.06711, 0.3342, 0.04678, 0.2929, 0.4657, 0.25, 0.47, 0.25, 0.47, 0.2929, 0.4657, 0.09446, 0.4055, 0.06711, 0.3722, 0.06711, 0.3722, 0.09446, 0.4055, 0.2929, 0.03426, 0.3342, 0.04678, 0.3342, 0.04678, 0.2929, 0.03426, 0.3342, 0.4532, 0.2929, 0.4657, 0.2929, 0.4657, 0.3342, 0.4532, 0.1278, 0.4329, 0.09446, 0.4055, 0.09446, 0.4055, 0.1278, 0.4329, 0.25, 0.03003, 0.2929, 0.03426, 0.2929, 0.03426, 0.25, 0.03003, 0.2525, 0.7456, 0.2517, 0.7457, 0.2954, 0.9653, 0.2525, 0.9695, 0.2517, 0.7457, 0.251, 0.7459, 0.3366, 0.9528, 0.2954, 0.9653, 0.251, 0.7459, 0.2503, 0.7463, 0.3747, 0.9324, 0.3366, 0.9528, 0.2503, 0.7463, 0.2497, 0.7468, 0.408, 0.9051, 0.3747, 0.9324, 0.2497, 0.7468, 0.2492, 0.7474, 0.4354, 0.8717, 0.408, 0.9051, 0.2492, 0.7474, 0.2488, 0.748, 0.4557, 0.8337, 0.4354, 0.8717, 0.2488, 0.748, 0.2486, 0.7488, 0.4682, 0.7925, 0.4557, 0.8337, 0.2486, 0.7488, 0.2485, 0.7495, 0.4724, 0.7495, 0.4682, 0.7925, 0.2485, 0.7495, 0.2486, 0.7503, 0.4682, 0.7066, 0.4724, 0.7495, 0.2486, 0.7503, 0.2488, 0.751, 0.4557, 0.6654, 0.4682, 0.7066, 0.2488, 0.751, 0.2492, 0.7517, 0.4354, 0.6273, 0.4557, 0.6654, 0.2492, 0.7517, 0.2497, 0.7523, 0.408, 0.594, 0.4354, 0.6273, 0.2497, 0.7523, 0.2503, 0.7528, 0.3747, 0.5666, 0.408, 0.594, 0.2503, 0.7528, 0.251, 0.7532, 0.3366, 0.5463, 0.3747, 0.5666, 0.251, 0.7532, 0.2517, 0.7534, 0.2954, 0.5338, 0.3366, 0.5463, 0.2517, 0.7534, 0.2525, 0.7535, 0.2525, 0.5296, 0.2954, 0.5338, 0.2525, 0.7535, 0.2532, 0.7534, 0.2095, 0.5338, 0.2525, 0.5296, 0.2532, 0.7534, 0.254, 0.7532, 0.1683, 0.5463, 0.2095, 0.5338, 0.254, 0.7532, 0.2546, 0.7528, 0.1303, 0.5666, 0.1683, 0.5463, 0.2546, 0.7528, 0.2552, 0.7523, 0.09692, 0.594, 0.1303, 0.5666, 0.2552, 0.7523, 0.2557, 0.7517, 0.06957, 0.6273, 0.09692, 0.594, 0.2557, 0.7517, 0.2561, 0.751, 0.04924, 0.6654, 0.06957, 0.6273, 0.2561, 0.751, 0.2563, 0.7503, 0.03672, 0.7066, 0.04924, 0.6654, 0.2563, 0.7503, 0.2564, 0.7495, 0.0325, 0.7495, 0.03672, 0.7066, 0.2564, 0.7495, 0.2563, 0.7488, 0.03672, 0.7925, 0.0325, 0.7495, 0.2563, 0.7488, 0.2561, 0.748, 0.04924, 0.8337, 0.03672, 0.7925, 0.2561, 0.748, 0.2557, 0.7474, 0.06957, 0.8717, 0.04924, 0.8337, 0.2557, 0.7474, 0.2552, 0.7468, 0.09692, 0.9051, 0.06957, 0.8717, 0.2552, 0.7468, 0.2546, 0.7463, 0.1303, 0.9324, 0.09692, 0.9051, 0.2546, 0.7463, 0.254, 0.7459, 0.1683, 0.9528, 0.1303, 0.9324, 0.254, 0.7459, 0.2532, 0.7457, 0.2095, 0.9653, 0.1683, 0.9528, 0.2532, 0.7457, 0.2525, 0.7456, 0.2525, 0.9695, 0.2095, 0.9653, 0.7646, 0.8255, 0.75, 0.8269, 0.75, 0.992, 0.7968, 0.9874, 0.7787, 0.8212, 0.7646, 0.8255, 0.7968, 0.9874, 0.8418, 0.9737, 0.7916, 0.8143, 0.7787, 0.8212, 0.8418, 0.9737, 0.8833, 0.9516, 0.803, 0.805, 0.7916, 0.8143, 0.8833, 0.9516, 0.9197, 0.9217, 0.8123, 0.7936, 0.803, 0.805, 0.9197, 0.9217, 0.9496, 0.8853, 0.8192, 0.7807, 0.8123, 0.7936, 0.9496, 0.8853, 0.9717, 0.8438, 0.8235, 0.7666, 0.8192, 0.7807, 0.9717, 0.8438, 0.9854, 0.7988, 0.8249, 0.752, 0.8235, 0.7666, 0.9854, 0.7988, 0.99, 0.752, 0.8235, 0.7374, 0.8249, 0.752, 0.99, 0.752, 0.9854, 0.7052, 0.8192, 0.7233, 0.8235, 0.7374, 0.9854, 0.7052, 0.9717, 0.6602, 0.8123, 0.7104, 0.8192, 0.7233, 0.9717, 0.6602, 0.9496, 0.6187, 0.803, 0.699, 0.8123, 0.7104, 0.9496, 0.6187, 0.9197, 0.5823, 0.7916, 0.6897, 0.803, 0.699, 0.9197, 0.5823, 0.8833, 0.5524, 0.7787, 0.6828, 0.7916, 0.6897, 0.8833, 0.5524, 0.8418, 0.5303, 0.7646, 0.6785, 0.7787, 0.6828, 0.8418, 0.5303, 0.7968, 0.5166, 0.75, 0.6771, 0.7646, 0.6785, 0.7968, 0.5166, 0.75, 0.512, 0.7354, 0.6785, 0.75, 0.6771, 0.75, 0.512, 0.7032, 0.5166, 0.7213, 0.6828, 0.7354, 0.6785, 0.7032, 0.5166, 0.6582, 0.5303, 0.7084, 0.6897, 0.7213, 0.6828, 0.6582, 0.5303, 0.6167, 0.5524, 0.697, 0.699, 0.7084, 0.6897, 0.6167, 0.5524, 0.5803, 0.5823, 0.6877, 0.7104, 0.697, 0.699, 0.5803, 0.5823, 0.5504, 0.6187, 0.6808, 0.7233, 0.6877, 0.7104, 0.5504, 0.6187, 0.5283, 0.6602, 0.6765, 0.7374, 0.6808, 0.7233, 0.5283, 0.6602, 0.5146, 0.7052, 0.6751, 0.752, 0.6765, 0.7374, 0.5146, 0.7052, 0.51, 0.752, 0.6765, 0.7666, 0.6751, 0.752, 0.51, 0.752, 0.5146, 0.7988, 0.6808, 0.7807, 0.6765, 0.7666, 0.5146, 0.7988, 0.5283, 0.8438, 0.6877, 0.7936, 0.6808, 0.7807, 0.5283, 0.8438, 0.5504, 0.8853, 0.697, 0.805, 0.6877, 0.7936, 0.5504, 0.8853, 0.5803, 0.9217, 0.7084, 0.8143, 0.697, 0.805, 0.5803, 0.9217, 0.6167, 0.9516, 0.7213, 0.8212, 0.7084, 0.8143, 0.6167, 0.9516, 0.6582, 0.9737, 0.7354, 0.8255, 0.7213, 0.8212, 0.6582, 0.9737, 0.7032, 0.9874, 0.75, 0.8269, 0.7354, 0.8255, 0.7032, 0.9874, 0.75, 0.992, 0.7507, 0.7555, 0.75, 0.7556, 0.75, 0.8269, 0.7646, 0.8255, 0.7514, 0.7553, 0.7507, 0.7555, 0.7646, 0.8255, 0.7787, 0.8212, 0.752, 0.755, 0.7514, 0.7553, 0.7787, 0.8212, 0.7916, 0.8143, 0.7525, 0.7545, 0.752, 0.755, 0.7916, 0.8143, 0.803, 0.805, 0.753, 0.754, 0.7525, 0.7545, 0.803, 0.805, 0.8123, 0.7936, 0.7533, 0.7534, 0.753, 0.754, 0.8123, 0.7936, 0.8192, 0.7807, 0.7535, 0.7527, 0.7533, 0.7534, 0.8192, 0.7807, 0.8235, 0.7666, 0.7536, 0.752, 0.7535, 0.7527, 0.8235, 0.7666, 0.8249, 0.752, 0.7535, 0.7513, 0.7536, 0.752, 0.8249, 0.752, 0.8235, 0.7374, 0.7533, 0.7506, 0.7535, 0.7513, 0.8235, 0.7374, 0.8192, 0.7233, 0.753, 0.75, 0.7533, 0.7506, 0.8192, 0.7233, 0.8123, 0.7104, 0.7525, 0.7495, 0.753, 0.75, 0.8123, 0.7104, 0.803, 0.699, 0.752, 0.749, 0.7525, 0.7495, 0.803, 0.699, 0.7916, 0.6897, 0.7514, 0.7487, 0.752, 0.749, 0.7916, 0.6897, 0.7787, 0.6828, 0.7507, 0.7485, 0.7514, 0.7487, 0.7787, 0.6828, 0.7646, 0.6785, 0.75, 0.7484, 0.7507, 0.7485, 0.7646, 0.6785, 0.75, 0.6771, 0.7493, 0.7485, 0.75, 0.7484, 0.75, 0.6771, 0.7354, 0.6785, 0.7486, 0.7487, 0.7493, 0.7485, 0.7354, 0.6785, 0.7213, 0.6828, 0.748, 0.749, 0.7486, 0.7487, 0.7213, 0.6828, 0.7084, 0.6897, 0.7475, 0.7495, 0.748, 0.749, 0.7084, 0.6897, 0.697, 0.699, 0.747, 0.75, 0.7475, 0.7495, 0.697, 0.699, 0.6877, 0.7104, 0.7467, 0.7506, 0.747, 0.75, 0.6877, 0.7104, 0.6808, 0.7233, 0.7465, 0.7513, 0.7467, 0.7506, 0.6808, 0.7233, 0.6765, 0.7374, 0.7464, 0.752, 0.7465, 0.7513, 0.6765, 0.7374, 0.6751, 0.752, 0.7465, 0.7527, 0.7464, 0.752, 0.6751, 0.752, 0.6765, 0.7666, 0.7467, 0.7534, 0.7465, 0.7527, 0.6765, 0.7666, 0.6808, 0.7807, 0.747, 0.754, 0.7467, 0.7534, 0.6808, 0.7807, 0.6877, 0.7936, 0.7475, 0.7545, 0.747, 0.754, 0.6877, 0.7936, 0.697, 0.805, 0.748, 0.755, 0.7475, 0.7545, 0.697, 0.805, 0.7084, 0.8143, 0.7486, 0.7553, 0.748, 0.755, 0.7084, 0.8143, 0.7213, 0.8212, 0.7493, 0.7555, 0.7486, 0.7553, 0.7213, 0.8212, 0.7354, 0.8255, 0.75, 0.7556, 0.7493, 0.7555, 0.7354, 0.8255, 0.75, 0.8269, 0.03125, 0.1255, 0.03125, 0.2505, 0.0, 0.2505, 0.0, 0.1255, 0.0625, 0.1255, 0.0625, 0.2505, 0.03125, 0.2505, 0.03125, 0.1255, 0.09375, 0.1255, 0.09375, 0.2505, 0.0625, 0.2505, 0.0625, 0.1255, 0.125, 0.1255, 0.125, 0.2505, 0.09375, 0.2505, 0.09375, 0.1255, 0.1562, 0.1255, 0.1562, 0.2505, 0.125, 0.2505, 0.125, 0.1255, 0.1875, 0.1255, 0.1875, 0.2505, 0.1562, 0.2505, 0.1562, 0.1255, 0.2188, 0.1255, 0.2188, 0.2505, 0.1875, 0.2505, 0.1875, 0.1255, 0.25, 0.1255, 0.25, 0.2505, 0.2188, 0.2505, 0.2188, 0.1255, 0.2812, 0.1255, 0.2812, 0.2505, 0.25, 0.2505, 0.25, 0.1255, 0.3125, 0.1255, 0.3125, 0.2505, 0.2812, 0.2505, 0.2812, 0.1255, 0.3438, 0.1255, 0.3438, 0.2505, 0.3125, 0.2505, 0.3125, 0.1255, 0.375, 0.1255, 0.375, 0.2505, 0.3438, 0.2505, 0.3438, 0.1255, 0.4062, 0.1255, 0.4062, 0.2505, 0.375, 0.2505, 0.375, 0.1255, 0.4375, 0.1255, 0.4375, 0.2505, 0.4062, 0.2505, 0.4062, 0.1255, 0.4688, 0.1255, 0.4688, 0.2505, 0.4375, 0.2505, 0.4375, 0.1255, 0.5, 0.1255, 0.5, 0.2505, 0.4688, 0.2505, 0.4688, 0.1255, 0.5312, 0.1255, 0.5312, 0.2505, 0.5, 0.2505, 0.5, 0.1255, 0.5625, 0.1255, 0.5625, 0.2505, 0.5312, 0.2505, 0.5312, 0.1255, 0.5938, 0.1255, 0.5938, 0.2505, 0.5625, 0.2505, 0.5625, 0.1255, 0.625, 0.1255, 0.625, 0.2505, 0.5938, 0.2505, 0.5938, 0.1255, 0.6562, 0.1255, 0.6562, 0.2505, 0.625, 0.2505, 0.625, 0.1255, 0.6875, 0.1255, 0.6875, 0.2505, 0.6562, 0.2505, 0.6562, 0.1255, 0.7188, 0.1255, 0.7188, 0.2505, 0.6875, 0.2505, 0.6875, 0.1255, 0.75, 0.1255, 0.75, 0.2505, 0.7188, 0.2505, 0.7188, 0.1255, 0.7812, 0.1255, 0.7812, 0.2505, 0.75, 0.2505, 0.75, 0.1255, 0.8125, 0.1255, 0.8125, 0.2505, 0.7812, 0.2505, 0.7812, 0.1255, 0.8438, 0.1255, 0.8438, 0.2505, 0.8125, 0.2505, 0.8125, 0.1255, 0.875, 0.1255, 0.875, 0.2505, 0.8438, 0.2505, 0.8438, 0.1255, 0.9062, 0.1255, 0.9062, 0.2505, 0.875, 0.2505, 0.875, 0.1255, 0.9375, 0.1255, 0.9375, 0.2505, 0.9062, 0.2505, 0.9062, 0.1255, 0.9688, 0.1255, 0.9688, 0.2505, 0.9375, 0.2505, 0.9375, 0.1255, 1.0, 0.1255, 1.0, 0.2505, 0.9688, 0.2505, 0.9688, 0.1255, 0.03125, 0.2505, 0.03125, 0.485, 0.0, 0.485, 0.0, 0.2505, 0.0625, 0.2505, 0.0625, 0.485, 0.03125, 0.485, 0.03125, 0.2505, 0.09375, 0.2505, 0.09375, 0.485, 0.0625, 0.485, 0.0625, 0.2505, 0.125, 0.2505, 0.125, 0.485, 0.09375, 0.485, 0.09375, 0.2505, 0.1562, 0.2505, 0.1562, 0.485, 0.125, 0.485, 0.125, 0.2505, 0.1875, 0.2505, 0.1875, 0.485, 0.1562, 0.485, 0.1562, 0.2505, 0.2188, 0.2505, 0.2188, 0.485, 0.1875, 0.485, 0.1875, 0.2505, 0.25, 0.2505, 0.25, 0.485, 0.2188, 0.485, 0.2188, 0.2505, 0.2812, 0.2505, 0.2812, 0.485, 0.25, 0.485, 0.25, 0.2505, 0.3125, 0.2505, 0.3125, 0.485, 0.2812, 0.485, 0.2812, 0.2505, 0.3438, 0.2505, 0.3438, 0.485, 0.3125, 0.485, 0.3125, 0.2505, 0.375, 0.2505, 0.375, 0.485, 0.3438, 0.485, 0.3438, 0.2505, 0.4062, 0.2505, 0.4062, 0.485, 0.375, 0.485, 0.375, 0.2505, 0.4375, 0.2505, 0.4375, 0.485, 0.4062, 0.485, 0.4062, 0.2505, 0.4688, 0.2505, 0.4688, 0.485, 0.4375, 0.485, 0.4375, 0.2505, 0.5, 0.2505, 0.5, 0.485, 0.4688, 0.485, 0.4688, 0.2505, 0.5312, 0.2505, 0.5312, 0.485, 0.5, 0.485, 0.5, 0.2505, 0.5625, 0.2505, 0.5625, 0.485, 0.5312, 0.485, 0.5312, 0.2505, 0.5938, 0.2505, 0.5938, 0.485, 0.5625, 0.485, 0.5625, 0.2505, 0.625, 0.2505, 0.625, 0.485, 0.5938, 0.485, 0.5938, 0.2505, 0.6562, 0.2505, 0.6562, 0.485, 0.625, 0.485, 0.625, 0.2505, 0.6875, 0.2505, 0.6875, 0.485, 0.6562, 0.485, 0.6562, 0.2505, 0.7188, 0.2505, 0.7188, 0.485, 0.6875, 0.485, 0.6875, 0.2505, 0.75, 0.2505, 0.75, 0.485, 0.7188, 0.485, 0.7188, 0.2505, 0.7812, 0.2505, 0.7812, 0.485, 0.75, 0.485, 0.75, 0.2505, 0.8125, 0.2505, 0.8125, 0.485, 0.7812, 0.485, 0.7812, 0.2505, 0.8438, 0.2505, 0.8438, 0.485, 0.8125, 0.485, 0.8125, 0.2505, 0.875, 0.2505, 0.875, 0.485, 0.8438, 0.485, 0.8438, 0.2505, 0.9062, 0.2505, 0.9062, 0.485, 0.875, 0.485, 0.875, 0.2505, 0.9375, 0.2505, 0.9375, 0.485, 0.9062, 0.485, 0.9062, 0.2505, 0.9688, 0.2505, 0.9688, 0.485, 0.9375, 0.485, 0.9375, 0.2505, 1.0, 0.2505, 1.0, 0.485, 0.9688, 0.485, 0.9688, 0.2505, 1.0, 0.01033, 1.0, 0.1255, 0.9688, 0.1255, 0.9688, 0.01033, 0.9688, 0.01033, 0.9688, 0.1255, 0.9375, 0.1255, 0.9375, 0.01033, 0.9375, 0.01033, 0.9375, 0.1255, 0.9062, 0.1255, 0.9062, 0.01033, 0.9062, 0.01033, 0.9062, 0.1255, 0.875, 0.1255, 0.875, 0.01033, 0.875, 0.01033, 0.875, 0.1255, 0.8438, 0.1255, 0.8438, 0.01033, 0.8438, 0.01033, 0.8438, 0.1255, 0.8125, 0.1255, 0.8125, 0.01033, 0.8125, 0.01033, 0.8125, 0.1255, 0.7812, 0.1255, 0.7813, 0.01033, 0.7813, 0.01033, 0.7812, 0.1255, 0.75, 0.1255, 0.75, 0.01033, 0.75, 0.01033, 0.75, 0.1255, 0.7188, 0.1255, 0.7188, 0.01033, 0.7188, 0.01033, 0.7188, 0.1255, 0.6875, 0.1255, 0.6875, 0.01033, 0.6875, 0.01033, 0.6875, 0.1255, 0.6562, 0.1255, 0.6562, 0.01033, 0.6562, 0.01033, 0.6562, 0.1255, 0.625, 0.1255, 0.625, 0.01033, 0.625, 0.01033, 0.625, 0.1255, 0.5938, 0.1255, 0.5938, 0.01033, 0.5938, 0.01033, 0.5938, 0.1255, 0.5625, 0.1255, 0.5625, 0.01033, 0.5625, 0.01033, 0.5625, 0.1255, 0.5312, 0.1255, 0.5312, 0.01033, 0.5312, 0.01033, 0.5312, 0.1255, 0.5, 0.1255, 0.5, 0.01033, 0.5, 0.01033, 0.5, 0.1255, 0.4688, 0.1255, 0.4688, 0.01033, 0.4688, 0.01033, 0.4688, 0.1255, 0.4375, 0.1255, 0.4375, 0.01033, 0.4375, 0.01033, 0.4375, 0.1255, 0.4062, 0.1255, 0.4062, 0.01033, 0.4062, 0.01033, 0.4062, 0.1255, 0.375, 0.1255, 0.375, 0.01033, 0.375, 0.01033, 0.375, 0.1255, 0.3438, 0.1255, 0.3438, 0.01033, 0.3438, 0.01033, 0.3438, 0.1255, 0.3125, 0.1255, 0.3125, 0.01033, 0.3125, 0.01033, 0.3125, 0.1255, 0.2812, 0.1255, 0.2812, 0.01033, 0.2812, 0.01033, 0.2812, 0.1255, 0.25, 0.1255, 0.25, 0.01033, 0.25, 0.01033, 0.25, 0.1255, 0.2188, 0.1255, 0.2188, 0.01033, 0.2188, 0.01033, 0.2188, 0.1255, 0.1875, 0.1255, 0.1875, 0.01033, 0.1875, 0.01033, 0.1875, 0.1255, 0.1562, 0.1255, 0.1562, 0.01033, 0.1562, 0.01033, 0.1562, 0.1255, 0.125, 0.1255, 0.125, 0.01033, 0.125, 0.01033, 0.125, 0.1255, 0.09375, 0.1255, 0.09375, 0.01033, 0.09375, 0.01033, 0.09375, 0.1255, 0.0625, 0.1255, 0.0625, 0.01033, 0.0625, 0.01033, 0.0625, 0.1255, 0.03125, 0.1255, 0.03125, 0.01033, 0.03125, 0.01033, 0.03125, 0.1255, 0.0, 0.1255, 0.0, 0.01033, 0.03125, 0.000461, 0.03125, 0.01033, 0.0, 0.01033, 0.0, 0.000461, 0.0625, 0.000461, 0.0625, 0.01033, 0.03125, 0.01033, 0.03125, 0.000461, 0.09375, 0.000461, 0.09375, 0.01033, 0.0625, 0.01033, 0.0625, 0.000461, 0.125, 0.000461, 0.125, 0.01033, 0.09375, 0.01033, 0.09375, 0.000461, 0.1562, 0.000461, 0.1562, 0.01033, 0.125, 0.01033, 0.125, 0.000461, 0.1875, 0.000461, 0.1875, 0.01033, 0.1562, 0.01033, 0.1562, 0.000461, 0.2188, 0.000461, 0.2188, 0.01033, 0.1875, 0.01033, 0.1875, 0.000461, 0.25, 0.000461, 0.25, 0.01033, 0.2188, 0.01033, 0.2188, 0.000461, 0.2812, 0.000461, 0.2812, 0.01033, 0.25, 0.01033, 0.25, 0.000461, 0.3125, 0.000461, 0.3125, 0.01033, 0.2812, 0.01033, 0.2812, 0.000461, 0.3438, 0.000461, 0.3438, 0.01033, 0.3125, 0.01033, 0.3125, 0.000461, 0.375, 0.000461, 0.375, 0.01033, 0.3438, 0.01033, 0.3438, 0.000461, 0.4062, 0.000461, 0.4062, 0.01033, 0.375, 0.01033, 0.375, 0.000461, 0.4375, 0.000461, 0.4375, 0.01033, 0.4062, 0.01033, 0.4062, 0.000461, 0.4688, 0.000461, 0.4688, 0.01033, 0.4375, 0.01033, 0.4375, 0.000461, 0.5, 0.000461, 0.5, 0.01033, 0.4688, 0.01033, 0.4688, 0.000461, 0.5312, 0.000461, 0.5312, 0.01033, 0.5, 0.01033, 0.5, 0.000461, 0.5625, 0.000461, 0.5625, 0.01033, 0.5312, 0.01033, 0.5312, 0.000461, 0.5938, 0.000461, 0.5938, 0.01033, 0.5625, 0.01033, 0.5625, 0.000461, 0.625, 0.000461, 0.625, 0.01033, 0.5938, 0.01033, 0.5938, 0.000461, 0.6562, 0.000461, 0.6562, 0.01033, 0.625, 0.01033, 0.625, 0.000461, 0.6875, 0.000461, 0.6875, 0.01033, 0.6562, 0.01033, 0.6562, 0.000461, 0.7188, 0.000461, 0.7188, 0.01033, 0.6875, 0.01033, 0.6875, 0.000461, 0.75, 0.000461, 0.75, 0.01033, 0.7188, 0.01033, 0.7188, 0.000461, 0.7812, 0.000461, 0.7813, 0.01033, 0.75, 0.01033, 0.75, 0.000461, 0.8125, 0.000461, 0.8125, 0.01033, 0.7813, 0.01033, 0.7812, 0.000461, 0.8438, 0.000461, 0.8438, 0.01033, 0.8125, 0.01033, 0.8125, 0.000461, 0.875, 0.000461, 0.875, 0.01033, 0.8438, 0.01033, 0.8438, 0.000461, 0.9062, 0.000461, 0.9062, 0.01033, 0.875, 0.01033, 0.875, 0.000461, 0.9375, 0.000461, 0.9375, 0.01033, 0.9062, 0.01033, 0.9062, 0.000461, 0.9688, 0.000461, 0.9688, 0.01033, 0.9375, 0.01033, 0.9375, 0.000461, 1.0, 0.000461, 1.0, 0.01033, 0.9688, 0.01033, 0.9688, 0.000461, 0.75, 0.4931, 0.7812, 0.4931, 0.7813, 0.4931, 0.75, 0.4931, 0.0625, 0.4931, 0.09375, 0.4931, 0.09375, 0.4931, 0.0625, 0.4931, 0.3438, 0.4931, 0.375, 0.4931, 0.375, 0.4931, 0.3438, 0.4931, 0.625, 0.4931, 0.6562, 0.4931, 0.6562, 0.4931, 0.625, 0.4931, 0.9062, 0.4931, 0.9375, 0.4931, 0.9375, 0.4931, 0.9062, 0.4931, 0.2187, 0.4931, 0.25, 0.4931, 0.25, 0.4931, 0.2188, 0.4931, 0.5, 0.4931, 0.5312, 0.4931, 0.5312, 0.4931, 0.5, 0.4931, 0.7812, 0.4931, 0.8125, 0.4931, 0.8125, 0.4931, 0.7813, 0.4931, 0.09375, 0.4931, 0.125, 0.4931, 0.125, 0.4931, 0.09375, 0.4931, 0.375, 0.4931, 0.4062, 0.4931, 0.4062, 0.4931, 0.375, 0.4931, 0.6562, 0.4931, 0.6875, 0.4931, 0.6875, 0.4931, 0.6562, 0.4931, 0.9375, 0.4931, 0.9687, 0.4931, 0.9687, 0.4931, 0.9375, 0.4931, 0.25, 0.4931, 0.2812, 0.4931, 0.2812, 0.4931, 0.25, 0.4931, 0.5312, 0.4931, 0.5625, 0.4931, 0.5625, 0.4931, 0.5312, 0.4931, 0.8125, 0.4931, 0.8438, 0.4931, 0.8438, 0.4931, 0.8125, 0.4931, 0.125, 0.4931, 0.1562, 0.4931, 0.1563, 0.4931, 0.125, 0.4931, 0.4062, 0.4931, 0.4375, 0.4931, 0.4375, 0.4931, 0.4062, 0.4931, 0.6875, 0.4931, 0.7188, 0.4931, 0.7188, 0.4931, 0.6875, 0.4931, 0.0, 0.4931, 0.03125, 0.4931, 0.03125, 0.4931, 0.0, 0.4931, 0.9687, 0.4931, 1.0, 0.4931, 1.0, 0.4931, 0.9687, 0.4931, 0.2812, 0.4931, 0.3125, 0.4931, 0.3125, 0.4931, 0.2812, 0.4931, 0.5625, 0.4931, 0.5937, 0.4931, 0.5938, 0.4931, 0.5625, 0.4931, 0.8438, 0.4931, 0.875, 0.4931, 0.875, 0.4931, 0.8438, 0.4931, 0.1562, 0.4931, 0.1875, 0.4931, 0.1875, 0.4931, 0.1563, 0.4931, 0.4375, 0.4931, 0.4688, 0.4931, 0.4688, 0.4931, 0.4375, 0.4931, 0.7188, 0.4931, 0.75, 0.4931, 0.75, 0.4931, 0.7188, 0.4931, 0.03125, 0.4931, 0.0625, 0.4931, 0.0625, 0.4931, 0.03125, 0.4931, 0.3125, 0.4931, 0.3438, 0.4931, 0.3438, 0.4931, 0.3125, 0.4931, 0.5937, 0.4931, 0.625, 0.4931, 0.625, 0.4931, 0.5938, 0.4931, 0.875, 0.4931, 0.9062, 0.4931, 0.9062, 0.4931, 0.875, 0.4931, 0.1875, 0.4931, 0.2187, 0.4931, 0.2188, 0.4931, 0.1875, 0.4931, 0.4688, 0.4931, 0.5, 0.4931, 0.5, 0.4931, 0.4688, 0.4931, 0.75, 0.4931, 0.7813, 0.4931, 0.7812, 0.4931, 0.75, 0.4931, 0.0625, 0.4931, 0.09375, 0.4931, 0.09375, 0.4931, 0.0625, 0.4931, 0.3438, 0.4931, 0.375, 0.4931, 0.375, 0.4931, 0.3438, 0.4931, 0.625, 0.4931, 0.6562, 0.4931, 0.6562, 0.4931, 0.625, 0.4931, 0.9062, 0.4931, 0.9375, 0.4931, 0.9375, 0.4931, 0.9063, 0.4931, 0.2188, 0.4931, 0.25, 0.4931, 0.25, 0.4931, 0.2188, 0.4931, 0.5, 0.4931, 0.5312, 0.4931, 0.5312, 0.4931, 0.5, 0.4931, 0.7813, 0.4931, 0.8125, 0.4931, 0.8125, 0.4931, 0.7812, 0.4931, 0.09375, 0.4931, 0.125, 0.4931, 0.125, 0.4931, 0.09375, 0.4931, 0.375, 0.4931, 0.4062, 0.4931, 0.4062, 0.4931, 0.375, 0.4931, 0.6562, 0.4931, 0.6875, 0.4931, 0.6875, 0.4931, 0.6562, 0.4931, 0.9375, 0.4931, 0.9687, 0.4931, 0.9687, 0.4931, 0.9375, 0.4931, 0.25, 0.4931, 0.2812, 0.4931, 0.2812, 0.4931, 0.25, 0.4931, 0.5312, 0.4931, 0.5625, 0.4931, 0.5625, 0.4931, 0.5312, 0.4931, 0.8125, 0.4931, 0.8438, 0.4931, 0.8437, 0.4931, 0.8125, 0.4931, 0.125, 0.4931, 0.1563, 0.4931, 0.1563, 0.4931, 0.125, 0.4931, 0.4062, 0.4931, 0.4375, 0.4931, 0.4375, 0.4931, 0.4062, 0.4931, 0.6875, 0.4931, 0.7188, 0.4931, 0.7187, 0.4931, 0.6875, 0.4931, 0.0, 0.4931, 0.03125, 0.4931, 0.03125, 0.4931, 0.0, 0.4931, 0.9687, 0.4931, 1.0, 0.4931, 1.0, 0.4931, 0.9687, 0.4931, 0.2812, 0.4931, 0.3125, 0.4931, 0.3125, 0.4931, 0.2812, 0.4931, 0.5625, 0.4931, 0.5938, 0.4931, 0.5938, 0.4931, 0.5625, 0.4931, 0.8438, 0.4931, 0.875, 0.4931, 0.875, 0.4931, 0.8437, 0.4931, 0.1563, 0.4931, 0.1875, 0.4931, 0.1875, 0.4931, 0.1563, 0.4931, 0.4375, 0.4931, 0.4688, 0.4931, 0.4688, 0.4931, 0.4375, 0.4931, 0.7188, 0.4931, 0.75, 0.4931, 0.75, 0.4931, 0.7187, 0.4931, 0.03125, 0.4931, 0.0625, 0.4931, 0.0625, 0.4931, 0.03125, 0.4931, 0.3125, 0.4931, 0.3438, 0.4931, 0.3438, 0.4931, 0.3125, 0.4931, 0.5938, 0.4931, 0.625, 0.4931, 0.625, 0.4931, 0.5938, 0.4931, 0.875, 0.4931, 0.9062, 0.4931, 0.9063, 0.4931, 0.875, 0.4931, 0.1875, 0.4931, 0.2188, 0.4931, 0.2188, 0.4931, 0.1875, 0.4931, 0.4688, 0.4931, 0.5, 0.4931, 0.5, 0.4931, 0.4688, 0.4931, 0.4688, 0.4931, 0.5, 0.4931, 0.5, 0.4931, 0.4688, 0.4931, 0.1875, 0.4931, 0.2188, 0.4931, 0.2187, 0.4931, 0.1875, 0.4931, 0.875, 0.4931, 0.9062, 0.4931, 0.9062, 0.4931, 0.875, 0.4931, 0.5938, 0.4931, 0.625, 0.4931, 0.625, 0.4931, 0.5937, 0.4931, 0.3125, 0.4931, 0.3438, 0.4931, 0.3438, 0.4931, 0.3125, 0.4931, 0.03125, 0.4931, 0.0625, 0.4931, 0.0625, 0.4931, 0.03125, 0.4931, 0.7188, 0.4931, 0.75, 0.4931, 0.75, 0.4931, 0.7188, 0.4931, 0.4375, 0.4931, 0.4688, 0.4931, 0.4688, 0.4931, 0.4375, 0.4931, 0.1562, 0.4931, 0.1875, 0.4931, 0.1875, 0.4931, 0.1562, 0.4931, 0.8438, 0.4931, 0.875, 0.4931, 0.875, 0.4931, 0.8438, 0.4931, 0.5625, 0.4931, 0.5938, 0.4931, 0.5937, 0.4931, 0.5625, 0.4931, 0.2812, 0.4931, 0.3125, 0.4931, 0.3125, 0.4931, 0.2812, 0.4931, 0.9688, 0.4931, 1.0, 0.4931, 1.0, 0.4931, 0.9687, 0.4931, 0.0, 0.4931, 0.03125, 0.4931, 0.03125, 0.4931, 0.0, 0.4931, 0.6875, 0.4931, 0.7188, 0.4931, 0.7188, 0.4931, 0.6875, 0.4931, 0.4062, 0.4931, 0.4375, 0.4931, 0.4375, 0.4931, 0.4062, 0.4931, 0.125, 0.4931, 0.1562, 0.4931, 0.1562, 0.4931, 0.125, 0.4931, 0.8125, 0.4931, 0.8438, 0.4931, 0.8438, 0.4931, 0.8125, 0.4931, 0.5312, 0.4931, 0.5625, 0.4931, 0.5625, 0.4931, 0.5312, 0.4931, 0.25, 0.4931, 0.2812, 0.4931, 0.2812, 0.4931, 0.25, 0.4931, 0.9375, 0.4931, 0.9688, 0.4931, 0.9687, 0.4931, 0.9375, 0.4931, 0.6562, 0.4931, 0.6875, 0.4931, 0.6875, 0.4931, 0.6562, 0.4931, 0.375, 0.4931, 0.4062, 0.4931, 0.4062, 0.4931, 0.375, 0.4931, 0.09375, 0.4931, 0.125, 0.4931, 0.125, 0.4931, 0.09375, 0.4931, 0.7812, 0.4931, 0.8125, 0.4931, 0.8125, 0.4931, 0.7812, 0.4931, 0.5, 0.4931, 0.5312, 0.4931, 0.5312, 0.4931, 0.5, 0.4931, 0.2188, 0.4931, 0.25, 0.4931, 0.25, 0.4931, 0.2187, 0.4931, 0.9062, 0.4931, 0.9375, 0.4931, 0.9375, 0.4931, 0.9062, 0.4931, 0.625, 0.4931, 0.6562, 0.4931, 0.6562, 0.4931, 0.625, 0.4931, 0.3438, 0.4931, 0.375, 0.4931, 0.375, 0.4931, 0.3438, 0.4931, 0.0625, 0.4931, 0.09375, 0.4931, 0.09375, 0.4931, 0.0625, 0.4931, 0.75, 0.4931, 0.7812, 0.4931, 0.7812, 0.4931, 0.75, 0.4931, 0.2188, 1.0, 0.25, 1.0, 0.25, 1.0, 0.2188, 1.0, 0.625, 1.0, 0.6562, 1.0, 0.6562, 1.0, 0.625, 1.0, 0.1875, 1.0, 0.2188, 1.0, 0.2188, 1.0, 0.1875, 1.0, 0.5938, 1.0, 0.625, 1.0, 0.625, 1.0, 0.5938, 1.0, 0.1562, 1.0, 0.1875, 1.0, 0.1875, 1.0, 0.1562, 1.0, 0.5625, 1.0, 0.5938, 1.0, 0.5938, 1.0, 0.5625, 1.0, 0.9688, 1.0, 1.0, 1.0, 1.0, 1.0, 0.9688, 1.0, 0.125, 1.0, 0.1562, 1.0, 0.1562, 1.0, 0.125, 1.0, 0.5312, 1.0, 0.5625, 1.0, 0.5625, 1.0, 0.5312, 1.0, 0.9375, 1.0, 0.9688, 1.0, 0.9688, 1.0, 0.9375, 1.0, 0.09375, 1.0, 0.125, 1.0, 0.125, 1.0, 0.09375, 1.0, 0.5, 1.0, 0.5312, 1.0, 0.5312, 1.0, 0.5, 1.0, 0.9062, 1.0, 0.9375, 1.0, 0.9375, 1.0, 0.9062, 1.0, 0.0625, 1.0, 0.09375, 1.0, 0.09375, 1.0, 0.0625, 1.0, 0.4688, 1.0, 0.5, 1.0, 0.5, 1.0, 0.4688, 1.0, 0.875, 1.0, 0.9062, 1.0, 0.9062, 1.0, 0.875, 1.0, 0.03125, 1.0, 0.0625, 1.0, 0.0625, 1.0, 0.03125, 1.0, 0.4375, 1.0, 0.4688, 1.0, 0.4688, 1.0, 0.4375, 1.0, 0.8438, 1.0, 0.875, 1.0, 0.875, 1.0, 0.8438, 1.0, 0.0, 1.0, 0.03125, 1.0, 0.03125, 1.0, 0.0, 1.0, 0.4062, 1.0, 0.4375, 1.0, 0.4375, 1.0, 0.4062, 1.0, 0.8125, 1.0, 0.8438, 1.0, 0.8438, 1.0, 0.8125, 1.0, 0.375, 1.0, 0.4062, 1.0, 0.4062, 1.0, 0.375, 1.0, 0.7812, 1.0, 0.8125, 1.0, 0.8125, 1.0, 0.7812, 1.0, 0.3438, 1.0, 0.375, 1.0, 0.375, 1.0, 0.3438, 1.0, 0.75, 1.0, 0.7812, 1.0, 0.7812, 1.0, 0.75, 1.0, 0.3125, 1.0, 0.3438, 1.0, 0.3438, 1.0, 0.3125, 1.0, 0.7188, 1.0, 0.75, 1.0, 0.75, 1.0, 0.7188, 1.0, 0.2812, 1.0, 0.3125, 1.0, 0.3125, 1.0, 0.2812, 1.0, 0.6875, 1.0, 0.7188, 1.0, 0.7188, 1.0, 0.6875, 1.0, 0.25, 1.0, 0.2812, 1.0, 0.2812, 1.0, 0.25, 1.0, 0.6562, 1.0, 0.6875, 1.0, 0.6875, 1.0, 0.6562, 1.0, 0.05045, 0.3833, 0.08029, 0.4197, 0.08029, 0.4197, 0.05045, 0.3833, 0.2968, 0.4854, 0.3418, 0.4717, 0.3418, 0.4717, 0.2968, 0.4854, 0.5625, 1.0, 0.5938, 1.0, 0.5938, 1.0, 0.5625, 1.0, 0.08029, 0.4197, 0.1167, 0.4496, 0.1167, 0.4496, 0.08029, 0.4197, 0.3418, 0.4717, 0.3833, 0.4496, 0.3833, 0.4496, 0.3418, 0.4717, 0.5312, 1.0, 0.5625, 1.0, 0.5625, 1.0, 0.5312, 1.0, 0.1167, 0.4496, 0.1582, 0.4717, 0.1582, 0.4717, 0.1167, 0.4496, 0.3833, 0.4496, 0.4197, 0.4197, 0.4197, 0.4197, 0.3833, 0.4496, 0.5, 1.0, 0.5312, 1.0, 0.5312, 1.0, 0.5, 1.0, 0.1582, 0.4717, 0.2032, 0.4854, 0.2032, 0.4854, 0.1582, 0.4717, 0.4197, 0.4197, 0.4496, 0.3833, 0.4496, 0.3833, 0.4197, 0.4197, 0.4688, 1.0, 0.5, 1.0, 0.5, 1.0, 0.4688, 1.0, 0.2032, 0.4854, 0.25, 0.49, 0.25, 0.49, 0.2032, 0.4854, 0.4496, 0.3833, 0.4717, 0.3418, 0.4717, 0.3418, 0.4496, 0.3833, 0.4375, 1.0, 0.4688, 1.0, 0.4688, 1.0, 0.4375, 1.0, 0.4717, 0.3418, 0.4854, 0.2968, 0.4854, 0.2968, 0.4717, 0.3418, 0.4062, 1.0, 0.4375, 1.0, 0.4375, 1.0, 0.4062, 1.0, 0.4854, 0.2968, 0.49, 0.25, 0.49, 0.25, 0.4854, 0.2968, 0.375, 1.0, 0.4062, 1.0, 0.4062, 1.0, 0.375, 1.0, 0.49, 0.25, 0.4854, 0.2032, 0.4854, 0.2032, 0.49, 0.25, 0.3438, 1.0, 0.375, 1.0, 0.375, 1.0, 0.3438, 1.0, 0.4854, 0.2032, 0.4717, 0.1582, 0.4717, 0.1582, 0.4854, 0.2032, 0.3125, 1.0, 0.3438, 1.0, 0.3438, 1.0, 0.3125, 1.0, 0.4717, 0.1582, 0.4496, 0.1167, 0.4496, 0.1167, 0.4717, 0.1582, 0.2812, 1.0, 0.3125, 1.0, 0.3125, 1.0, 0.2812, 1.0, 0.4496, 0.1167, 0.4197, 0.08029, 0.4197, 0.08029, 0.4496, 0.1167, 0.25, 1.0, 0.2812, 1.0, 0.2812, 1.0, 0.25, 1.0, 0.4197, 0.08029, 0.3833, 0.05045, 0.3833, 0.05045, 0.4197, 0.08029, 0.2188, 1.0, 0.25, 1.0, 0.25, 1.0, 0.2188, 1.0, 0.3833, 0.05045, 0.3418, 0.02827, 0.3418, 0.02827, 0.3833, 0.05045, 0.1875, 1.0, 0.2188, 1.0, 0.2188, 1.0, 0.1875, 1.0, 0.3418, 0.02827, 0.2968, 0.01461, 0.2968, 0.01461, 0.3418, 0.02827])
me_cylinder_001.materials.append(mat_material_001)
me_cylinder_001.materials.append(mat_material_002)
me_cylinder_001.materials.append(mat_can_texture)
me_cylinder_001.materials.append(mat_can_texture)
me_cylinder_001.materials.append(mat_can_texture)
me_cylinder_001.use_remesh_fix_poles = True
me_cylinder_001.use_remesh_preserve_attributes = False
me_cylinder_001.use_mirror_vertex_groups = False
me_cylinder_001.update()

# ---- objects
ob_classiccokecan330ml = bpy.data.objects.new('classiccokecan330ml', me_classiccokecan330ml)
ob_cylinder = bpy.data.objects.new('Cylinder', me_cylinder_001)
ob_front_camera = bpy.data.objects.new('Front camera', cam_camera)
ob_back_camera = bpy.data.objects.new('Back camera', cam_camera_001)
ob_left_camera = bpy.data.objects.new('Left camera', cam_camera_002)
ob_right_camera = bpy.data.objects.new('Right camera', cam_camera_003)
ob_key_light = bpy.data.objects.new('Key light', light_point)
ob_fill_light = bpy.data.objects.new('Fill light', light_point_001)
ob_contour_light = bpy.data.objects.new('Contour light', light_point_002)

# ---- transforms, parenting, visibility, modifiers, constraints
ob_classiccokecan330ml.location = (-3.356, 0.0, 0.07557)
ob_classiccokecan330ml.rotation_euler = (4.75, -3.136, -1.384)
ob_classiccokecan330ml.scale = (2.898, 2.898, 2.898)
ob_classiccokecan330ml.lineart.crease_threshold = 0.0
ob_cylinder.location = (0.0, 0.0, -0.02916)
ob_cylinder.scale = (0.7498, 0.7498, 1.137)
ob_cylinder.lineart.crease_threshold = 0.0
_m = ob_cylinder.modifiers.new('Subdivision', 'SUBSURF')
_m.uv_smooth = 'PRESERVE_CORNERS'
_m.levels = 2
ob_front_camera.location = (5.689, 0.0, 3.386)
ob_front_camera.rotation_euler = (1.173, 1.692e-08, 1.571)
ob_front_camera.lineart.crease_threshold = 0.0
ob_back_camera.location = (-4.353, 0.0, 3.386)
ob_back_camera.rotation_euler = (1.173, 1.692e-08, -1.458)
ob_back_camera.lineart.crease_threshold = 0.0
ob_left_camera.location = (0.373, -4.961, 3.386)
ob_left_camera.rotation_euler = (1.173, 1.692e-08, 0.03345)
ob_left_camera.lineart.crease_threshold = 0.0
ob_right_camera.location = (0.373, 8.234, 3.386)
ob_right_camera.rotation_euler = (1.173, 1.692e-08, -3.179)
ob_right_camera.lineart.crease_threshold = 0.0
ob_key_light.location = (2.216, -3.966, 4.104)
ob_key_light.rotation_euler = (0.8788, -0.01006, 0.001295)
ob_key_light.lineart.crease_threshold = 0.0
ob_fill_light.location = (2.37, 4.38, 3.522)
ob_fill_light.rotation_euler = (0.8788, -0.01006, 0.001295)
ob_fill_light.lineart.crease_threshold = 0.0
ob_contour_light.location = (-4.019, 1.454, 5.186)
ob_contour_light.rotation_euler = (0.8788, -0.01006, 0.001295)
ob_contour_light.lineart.crease_threshold = 0.0

# ---- collection membership
col_collection.objects.link(ob_classiccokecan330ml)
col_collection.objects.link(ob_cylinder)
col_collection.objects.link(ob_front_camera)
col_collection.objects.link(ob_back_camera)
col_collection.objects.link(ob_left_camera)
col_collection.objects.link(ob_right_camera)
col_collection.objects.link(ob_key_light)
col_collection.objects.link(ob_fill_light)
col_collection.objects.link(ob_contour_light)

# ---- scene / render settings (as saved in the file)
scene.camera = ob_front_camera
scene.frame_start = 1; scene.frame_end = 250; scene.frame_set(1)
scene.render.engine = 'BLENDER_EEVEE_NEXT'
scene.cycles.use_denoising = False
scene.cycles.samples = 128
scene.cycles.sampling_pattern = 'TABULATED_SOBOL'
scene.cycles.use_adaptive_sampling = False
scene.cycles.use_light_tree = False
scene.view_settings.view_transform = 'Filmic'
bpy.context.view_layer.update()
